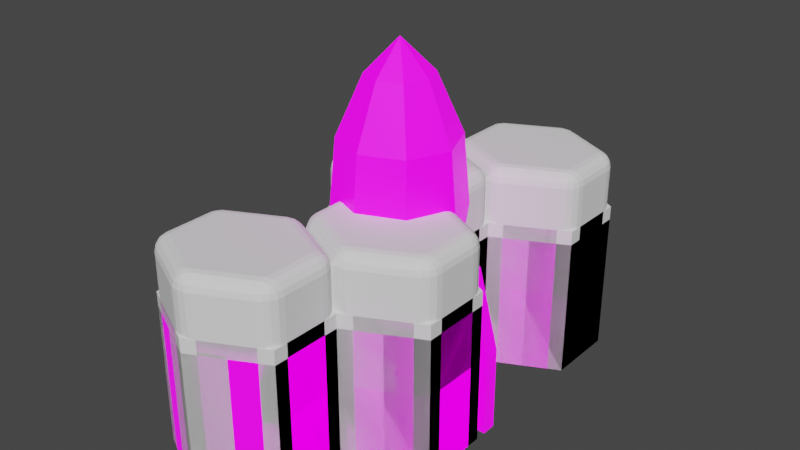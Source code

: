 # Source: CaptainBoost_Meshes.blend  (saved by Blender 3.6.11; exported with 4.5.12 LTS)
import bpy
from mathutils import Matrix  # noqa: F401  (used for matrix-valued properties, if any)

bpy.ops.wm.read_factory_settings(use_empty=True)
scene = bpy.context.scene
scene.name = 'Scene'

# ---- collections
col_rocket1 = bpy.data.collections.new('Rocket1'); scene.collection.children.link(col_rocket1)
col_cave1 = bpy.data.collections.new('Cave1'); scene.collection.children.link(col_cave1)

# ---- images (referenced by path relative to the original .blend; pixels are not part of the script)
import os
ASSET_DIR = os.environ.get("B2B_ASSET_DIR", "")  # directory of the original .blend (textures are referenced by path, not embedded)
HERE = os.path.dirname(os.path.abspath(__file__))  # packed textures are extracted next to this script under _unpacked/

def load_image(name, relpath, width, height, colorspace="sRGB"):
    """Load a texture the original file referenced (path relative to the .blend, or extracted next to this script)."""
    p = next((c for c in (os.path.join(HERE, relpath), os.path.join(ASSET_DIR, relpath)) if relpath and os.path.exists(c)), "")
    if p:
        img = bpy.data.images.load(p, check_existing=True)
        img.name = name
    else:  # same state as the original file: an image datablock whose file is absent (Cycles renders it pink)
        img = bpy.data.images.new(name, width, height)
        img.source = "FILE"
        img.filepath = "//" + (relpath or name)
    img.colorspace_settings.name = colorspace
    return img
img_bonzo_palette_32x32_emissive_png = load_image('bonzo_palette_32x32_emissive.png', 'bonzo_palette_32x32_emissive.png', 1024, 1024, 'sRGB')
img_bonzo_palette_32x32_standard_png = load_image('bonzo_palette_32x32_standard.png', 'bonzo_palette_32x32_standard.png', 1024, 1024, 'sRGB')

# ---- materials (node trees are filled in below, after node groups)
mat_texturedmaterial = bpy.data.materials.new('TexturedMaterial')
mat_texturedmaterial.alpha_threshold = 0.0
mat_texturedmaterial.roughness = 0.5
mat_texturedmaterial.line_color = (0.0, 0.0, 0.0, 1.0)

# ---- material node trees
mat_texturedmaterial.use_nodes = True; mat_texturedmaterial.node_tree.nodes.clear()
_N = mat_texturedmaterial.node_tree.nodes; _L = mat_texturedmaterial.node_tree.links
n0 = _N.new('ShaderNodeOutputMaterial'); n0.name = 'Material Output'; n0.location = (300, 300)
n1 = _N.new('ShaderNodeBsdfPrincipled'); n1.name = 'Principled BSDF'; n1.location = (10, 300)
n1.distribution = 'GGX'
n1.subsurface_method = 'RANDOM_WALK_SKIN'
n1.inputs[3].default_value = 1.45
n1.inputs[28].default_value = 1.0
n2 = _N.new('ShaderNodeTexImage'); n2.name = 'Image Texture'; n2.location = (-386, -24)
n2.image = img_bonzo_palette_32x32_emissive_png
n2.interpolation = 'Closest'
n3 = _N.new('ShaderNodeTexImage'); n3.name = 'Image Texture.001'; n3.location = (-386, 307)
n3.image = img_bonzo_palette_32x32_standard_png
n3.interpolation = 'Closest'
_L.new(n1.outputs[0], n0.inputs[0])
_L.new(n2.outputs[0], n1.inputs[27])
_L.new(n3.outputs[0], n1.inputs[0])
n0.is_active_output = True

# ---- world
world_world = bpy.data.worlds.new('World'); scene.world = world_world
world_world.use_nodes = True; world_world.node_tree.nodes.clear()
_N = world_world.node_tree.nodes; _L = world_world.node_tree.links
n0 = _N.new('ShaderNodeOutputWorld'); n0.name = 'World Output'; n0.location = (300, 300)
n1 = _N.new('ShaderNodeBackground'); n1.name = 'Background'; n1.location = (10, 300)
n1.inputs[0].default_value = (0.05088, 0.05088, 0.05088, 1.0)
_L.new(n1.outputs[0], n0.inputs[0])
n0.is_active_output = True
world_world.color = (0.05088, 0.05088, 0.05088)
world_world.use_sun_shadow = False
world_world.sun_shadow_jitter_overblur = 0.0

# ---- meshes
me_rocket1_body = bpy.data.meshes.new('Rocket1_Body')
me_rocket1_body.from_pydata([(-9.934e-10, 0.2149, -0.5), (0.0, 0.4444, 0.3889), (0.152, 0.152, -0.5), (0.3143, 0.3143, 0.3889), (0.2149, -1.105e-08, -0.5), (0.4444, -1.943e-08, 0.3889), (0.152, -0.152, -0.5), (0.3143, -0.3143, 0.3889), (-1.888e-08, -0.2149, -0.5), (-3.885e-08, -0.4444, 0.3889), (-0.152, -0.152, -0.5), (-0.3143, -0.3143, 0.3889), (-0.2149, 7.807e-09, -0.5), (-0.4444, 5.3e-09, 0.3889), (-0.152, 0.152, -0.5), (-0.3143, 0.3143, 0.3889), (-9.934e-10, 0.3111, -0.5), (0.22, 0.22, -0.5), (0.3111, -1.261e-08, -0.5), (0.22, -0.22, -0.5), (-2.819e-08, -0.3111, -0.5), (-0.22, -0.22, -0.5), (-0.3111, 4.703e-09, -0.5), (-0.22, 0.22, -0.5), (-1.921e-09, 0.1289, -0.2778), (0.09117, 0.09117, -0.2778), (0.1289, -5.308e-09, -0.2778), (0.09117, -0.09117, -0.2778), (-1.265e-08, -0.1289, -0.2778), (-0.09117, -0.09117, -0.2778), (-0.1289, 6.009e-09, -0.2778), (-0.09117, 0.09117, -0.2778), (-3.311e-10, 0.4, 0.8713), (0.2828, 0.2828, 0.8713), (0.4, -1.715e-08, 0.8713), (0.2828, -0.2828, 0.8713), (-3.53e-08, -0.4, 0.8713), (-0.2828, -0.2828, 0.8713), (-0.4, 5.101e-09, 0.8713), (-0.2828, 0.2828, 0.8713), (-1.656e-09, 0.0, 1.5), (-0.1571, 0.1571, 1.278), (-0.2222, 4.306e-09, 1.278), (-0.1571, -0.1571, 1.278), (-2.108e-08, -0.2222, 1.278), (0.1571, -0.1571, 1.278), (0.2222, -8.058e-09, 1.278), (0.1571, 0.1571, 1.278), (-1.656e-09, 0.2222, 1.278)], [], [(16, 1, 3, 17), (17, 3, 5, 18), (18, 5, 7, 19), (19, 7, 9, 20), (20, 9, 11, 21), (21, 11, 13, 22), (5, 3, 33, 34), (22, 13, 15, 23), (23, 15, 1, 16), (10, 12, 30, 29), (2, 0, 16, 17), (4, 2, 17, 18), (6, 4, 18, 19), (8, 6, 19, 20), (10, 8, 20, 21), (12, 10, 21, 22), (14, 12, 22, 23), (0, 14, 23, 16), (24, 25, 26, 27, 28, 29, 30, 31), (6, 8, 28, 27), (2, 4, 26, 25), (12, 14, 31, 30), (8, 10, 29, 28), (4, 6, 27, 26), (0, 2, 25, 24), (14, 0, 24, 31), (11, 9, 36, 37), (1, 15, 39, 32), (3, 1, 32, 33), (7, 5, 34, 35), (13, 11, 37, 38), (9, 7, 35, 36), (15, 13, 38, 39), (32, 39, 41, 48), (35, 34, 46, 45), (45, 46, 40), (36, 35, 45, 44), (43, 44, 40), (46, 47, 40), (47, 48, 40), (41, 42, 40), (37, 36, 44, 43), (39, 38, 42, 41), (38, 37, 43, 42), (33, 32, 48, 47), (42, 43, 40), (34, 33, 47, 46), (48, 41, 40), (44, 45, 40)])
_uv = me_rocket1_body.uv_layers.new(name='UVMap')
_uv.uv.foreach_set('vector', [0.7031, 0.8906, 0.7031, 0.8906, 0.7031, 0.8906, 0.7031, 0.8906, 0.7031, 0.8906, 0.7031, 0.8906, 0.7031, 0.8906, 0.7031, 0.8906, 0.7031, 0.8906, 0.7031, 0.8906, 0.7031, 0.8906, 0.7031, 0.8906, 0.7031, 0.8906, 0.7031, 0.8906, 0.7031, 0.8906, 0.7031, 0.8906, 0.7031, 0.8906, 0.7031, 0.8906, 0.7031, 0.8906, 0.7031, 0.8906, 0.7031, 0.8906, 0.7031, 0.8906, 0.7031, 0.8906, 0.7031, 0.8906, 0.7031, 0.8906, 0.7031, 0.8906, 0.7031, 0.8906, 0.7031, 0.8906, 0.7031, 0.8906, 0.7031, 0.8906, 0.7031, 0.8906, 0.7031, 0.8906, 0.7031, 0.8906, 0.7031, 0.8906, 0.7031, 0.8906, 0.7031, 0.8906, 0.7031, 0.8906, 0.7031, 0.8906, 0.7031, 0.8906, 0.7031, 0.8906, 0.7031, 0.8906, 0.7031, 0.8906, 0.7031, 0.8906, 0.7031, 0.8906, 0.7031, 0.8906, 0.7031, 0.8906, 0.7031, 0.8906, 0.7031, 0.8906, 0.7031, 0.8906, 0.7031, 0.8906, 0.7031, 0.8906, 0.7031, 0.8906, 0.7031, 0.8906, 0.7031, 0.8906, 0.7031, 0.8906, 0.7031, 0.8906, 0.7031, 0.8906, 0.7031, 0.8906, 0.7031, 0.8906, 0.7031, 0.8906, 0.7031, 0.8906, 0.7031, 0.8906, 0.7031, 0.8906, 0.7031, 0.8906, 0.7031, 0.8906, 0.7031, 0.8906, 0.7031, 0.8906, 0.7031, 0.8906, 0.7031, 0.8906, 0.7031, 0.8906, 0.7031, 0.8906, 0.7031, 0.8906, 0.7031, 0.8906, 0.7031, 0.8906, 0.7031, 0.8906, 0.7031, 0.8906, 0.7031, 0.8906, 0.7031, 0.8906, 0.7031, 0.8906, 0.7031, 0.8906, 0.7031, 0.8906, 0.7031, 0.8906, 0.7031, 0.8906, 0.7031, 0.8906, 0.7031, 0.8906, 0.7031, 0.8906, 0.7031, 0.8906, 0.7031, 0.8906, 0.7031, 0.8906, 0.7031, 0.8906, 0.7031, 0.8906, 0.7031, 0.8906, 0.7031, 0.8906, 0.7031, 0.8906, 0.7031, 0.8906, 0.7031, 0.8906, 0.7031, 0.8906, 0.7031, 0.8906, 0.7031, 0.8906, 0.7031, 0.8906, 0.7031, 0.8906, 0.7031, 0.8906, 0.7031, 0.8906, 0.7031, 0.8906, 0.7031, 0.8906, 0.7031, 0.8906, 0.7031, 0.8906, 0.7031, 0.8906, 0.7031, 0.8906, 0.7031, 0.8906, 0.7031, 0.8906, 0.7031, 0.8906, 0.7031, 0.8906, 0.7031, 0.8906, 0.7031, 0.8906, 0.7031, 0.8906, 0.7031, 0.8906, 0.7031, 0.8906, 0.7031, 0.8906, 0.7031, 0.8906, 0.7031, 0.8906, 0.7031, 0.8906, 0.7031, 0.8906, 0.7031, 0.8906, 0.7031, 0.8906, 0.7031, 0.8906, 0.7031, 0.8906, 0.7031, 0.8906, 0.7031, 0.8906, 0.7031, 0.8906, 0.7031, 0.8906, 0.7031, 0.8906, 0.7031, 0.8906, 0.7031, 0.8906, 0.7031, 0.8906, 0.7031, 0.8906, 0.7031, 0.8906, 0.7031, 0.8906, 0.7031, 0.8906, 0.7031, 0.8906, 0.7031, 0.8906, 0.7031, 0.8906, 0.7031, 0.8906, 0.7031, 0.8906, 0.7031, 0.8906, 0.7031, 0.8906, 0.7031, 0.8906, 0.7031, 0.8906, 0.7031, 0.8906, 0.7031, 0.8906, 0.7031, 0.8906, 0.7031, 0.8906, 0.7031, 0.8906, 0.7031, 0.8906, 0.7031, 0.8906, 0.7031, 0.8906, 0.7031, 0.8906, 0.7031, 0.8906, 0.7031, 0.8906, 0.7031, 0.8906, 0.7031, 0.8906, 0.7031, 0.8906, 0.7031, 0.8906, 0.7031, 0.8906, 0.7031, 0.8906, 0.7031, 0.8906, 0.7031, 0.8906, 0.7031, 0.8906, 0.7031, 0.8906, 0.7031, 0.8906, 0.7031, 0.8906, 0.7031, 0.8906, 0.7031, 0.8906, 0.7031, 0.8906, 0.7031, 0.8906, 0.7031, 0.8906, 0.7031, 0.8906, 0.7031, 0.8906, 0.7031, 0.8906, 0.7031, 0.8906, 0.7031, 0.8906, 0.7031, 0.8906, 0.7031, 0.8906, 0.7031, 0.8906, 0.7031, 0.8906, 0.7031, 0.8906, 0.7031, 0.8906, 0.7031, 0.8906, 0.7031, 0.8906, 0.7031, 0.8906, 0.7031, 0.8906, 0.7031, 0.8906])
me_rocket1_body.materials.append(mat_texturedmaterial)
me_rocket1_body.use_remesh_preserve_volume = False
me_rocket1_body.use_remesh_preserve_attributes = False
me_rocket1_body.use_mirror_vertex_groups = False
me_rocket1_body.update()
me_rocket1_fin = bpy.data.meshes.new('Rocket1_Fin')
me_rocket1_fin.from_pydata([(0.2667, -0.1, -0.3611), (0.3361, -0.1, 0.1312), (0.2667, 0.1, -0.3611), (0.3361, 0.1, 0.1312), (0.4667, -0.1, -0.3944), (0.5667, -0.1, 0.1056), (0.4667, 0.1, -0.3944), (0.5667, 0.1, 0.1056), (0.6, -0.05, -0.5), (0.75, -0.05, -0.4), (0.6, 0.05, -0.5), (0.75, 0.05, -0.4), (0.65, -0.05, -1.0), (0.75, -0.05, -1.0), (0.65, 0.05, -1.0), (0.75, 0.05, -1.0)], [], [(0, 1, 3, 2), (2, 3, 7, 6), (7, 5, 9, 11), (4, 5, 1, 0), (2, 6, 4, 0), (7, 3, 1, 5), (11, 9, 13, 15), (6, 7, 11, 10), (5, 4, 8, 9), (4, 6, 10, 8), (14, 15, 13, 12), (10, 11, 15, 14), (9, 8, 12, 13), (8, 10, 14, 12)])
_uv = me_rocket1_fin.uv_layers.new(name='UVMap')
_uv.uv.foreach_set('vector', [0.5156, 0.8281, 0.5156, 0.8281, 0.5156, 0.8281, 0.5156, 0.8281, 0.5156, 0.8281, 0.5156, 0.8281, 0.5156, 0.8281, 0.5156, 0.8281, 0.5156, 0.8281, 0.5156, 0.8281, 0.5156, 0.8281, 0.5156, 0.8281, 0.5156, 0.8281, 0.5156, 0.8281, 0.5156, 0.8281, 0.5156, 0.8281, 0.5156, 0.8281, 0.5156, 0.8281, 0.5156, 0.8281, 0.5156, 0.8281, 0.5156, 0.8281, 0.5156, 0.8281, 0.5156, 0.8281, 0.5156, 0.8281, 0.5156, 0.8281, 0.5156, 0.8281, 0.5156, 0.8281, 0.5156, 0.8281, 0.5156, 0.8281, 0.5156, 0.8281, 0.5156, 0.8281, 0.5156, 0.8281, 0.5156, 0.8281, 0.5156, 0.8281, 0.5156, 0.8281, 0.5156, 0.8281, 0.5156, 0.8281, 0.5156, 0.8281, 0.5156, 0.8281, 0.5156, 0.8281, 0.5156, 0.8281, 0.5156, 0.8281, 0.5156, 0.8281, 0.5156, 0.8281, 0.5156, 0.8281, 0.5156, 0.8281, 0.5156, 0.8281, 0.5156, 0.8281, 0.5156, 0.8281, 0.5156, 0.8281, 0.5156, 0.8281, 0.5156, 0.8281, 0.5156, 0.8281, 0.5156, 0.8281, 0.5156, 0.8281, 0.5156, 0.8281])
me_rocket1_fin.materials.append(mat_texturedmaterial)
me_rocket1_fin.use_remesh_preserve_volume = False
me_rocket1_fin.use_remesh_preserve_attributes = False
me_rocket1_fin.use_mirror_vertex_groups = False
me_rocket1_fin.update()
me_cylinder = bpy.data.meshes.new('Cylinder')
me_cylinder.from_pydata([(-0.25, -0.625, -0.5), (-0.25, -0.625, 0.5), (0.25, -0.875, -0.5), (0.25, -0.875, 0.5), (0.25, -1.375, -0.5), (0.25, -1.375, 0.5), (-0.25, -1.625, -0.5), (-0.25, -1.625, 0.5), (-0.75, -1.375, -0.5), (-0.75, -1.375, 0.5), (-0.75, -0.875, -0.5), (-0.75, -0.875, 0.5)], [], [(0, 1, 3, 2), (2, 3, 5, 4), (4, 5, 7, 6), (6, 7, 9, 8), (3, 1, 11, 9, 7, 5), (8, 9, 11, 10), (10, 11, 1, 0), (0, 2, 4, 6, 8, 10)])
_uv = me_cylinder.uv_layers.new(name='UVMap')
_uv.uv.foreach_set('vector', [1.0, 0.5, 1.0, 1.0, 0.8333, 1.0, 0.8333, 0.5, 0.8333, 0.5, 0.8333, 1.0, 0.6667, 1.0, 0.6667, 0.5, 0.6667, 0.5, 0.6667, 1.0, 0.5, 1.0, 0.5, 0.5, 0.5, 0.5, 0.5, 1.0, 0.3333, 1.0, 0.3333, 0.5, 0.4578, 0.37, 0.25, 0.49, 0.04215, 0.37, 0.04215, 0.13, 0.25, 0.01, 0.4578, 0.13, 0.3333, 0.5, 0.3333, 1.0, 0.1667, 1.0, 0.1667, 0.5, 0.1667, 0.5, 0.1667, 1.0, -8.941e-08, 1.0, -8.941e-08, 0.5, 0.75, 0.49, 0.9578, 0.37, 0.9578, 0.13, 0.75, 0.01, 0.5422, 0.13, 0.5422, 0.37])
me_cylinder.update()
me_cylinder_001 = bpy.data.meshes.new('Cylinder.001')
me_cylinder_001.from_pydata([(-0.25, -0.625, -1.0), (-0.25, -0.625, 0.0), (0.25, -0.875, -1.0), (0.25, -0.875, 0.0), (0.25, -1.375, -1.0), (0.25, -1.375, 0.0), (-0.25, -1.625, -1.0), (-0.25, -1.625, 0.0), (-0.75, -1.375, -1.0), (-0.75, -1.375, 0.0), (-0.75, -0.875, -1.0), (-0.75, -0.875, 0.0)], [], [(0, 1, 3, 2), (2, 3, 5, 4), (4, 5, 7, 6), (6, 7, 9, 8), (3, 1, 11, 9, 7, 5), (8, 9, 11, 10), (10, 11, 1, 0), (0, 2, 4, 6, 8, 10)])
_uv = me_cylinder_001.uv_layers.new(name='UVMap')
_uv.uv.foreach_set('vector', [1.0, 0.5, 1.0, 1.0, 0.8333, 1.0, 0.8333, 0.5, 0.8333, 0.5, 0.8333, 1.0, 0.6667, 1.0, 0.6667, 0.5, 0.6667, 0.5, 0.6667, 1.0, 0.5, 1.0, 0.5, 0.5, 0.5, 0.5, 0.5, 1.0, 0.3333, 1.0, 0.3333, 0.5, 0.4578, 0.37, 0.25, 0.49, 0.04215, 0.37, 0.04215, 0.13, 0.25, 0.01, 0.4578, 0.13, 0.3333, 0.5, 0.3333, 1.0, 0.1667, 1.0, 0.1667, 0.5, 0.1667, 0.5, 0.1667, 1.0, -8.941e-08, 1.0, -8.941e-08, 0.5, 0.75, 0.49, 0.9578, 0.37, 0.9578, 0.13, 0.75, 0.01, 0.5422, 0.13, 0.5422, 0.37])
me_cylinder_001.update()
me_cylinder_002 = bpy.data.meshes.new('Cylinder.002')
me_cylinder_002.from_pydata([(-0.25, -0.625, -1.0), (-0.25, -0.625, 0.1), (0.25, -0.875, -1.0), (0.25, -0.875, 0.1), (0.25, -1.375, -1.0), (0.25, -1.375, 0.1), (-0.25, -1.625, -1.0), (-0.25, -1.625, 0.1), (-0.75, -1.375, -1.0), (-0.75, -1.375, 0.1), (-0.75, -0.875, -1.0), (-0.75, -0.875, 0.1)], [], [(0, 1, 3, 2), (2, 3, 5, 4), (4, 5, 7, 6), (6, 7, 9, 8), (3, 1, 11, 9, 7, 5), (8, 9, 11, 10), (10, 11, 1, 0)])
_uv = me_cylinder_002.uv_layers.new(name='UVMap')
_uv.uv.foreach_set('vector', [1.0, 0.5, 1.0, 1.0, 0.8333, 1.0, 0.8333, 0.5, 0.8333, 0.5, 0.8333, 1.0, 0.6667, 1.0, 0.6667, 0.5, 0.6667, 0.5, 0.6667, 1.0, 0.5, 1.0, 0.5, 0.5, 0.5, 0.5, 0.5, 1.0, 0.3333, 1.0, 0.3333, 0.5, 0.4578, 0.37, 0.25, 0.49, 0.04215, 0.37, 0.04215, 0.13, 0.25, 0.01, 0.4578, 0.13, 0.3333, 0.5, 0.3333, 1.0, 0.1667, 1.0, 0.1667, 0.5, 0.1667, 0.5, 0.1667, 1.0, -8.941e-08, 1.0, -8.941e-08, 0.5])
me_cylinder_002.update()
me_cylinder_003 = bpy.data.meshes.new('Cylinder.003')
me_cylinder_003.from_pydata([(-0.25, -0.625, -1.0), (-0.25, -0.625, 0.0), (0.25, -0.875, -1.0), (0.25, -0.875, 0.0), (0.25, -1.375, -1.0), (0.25, -1.375, 0.0), (-0.25, -1.625, -1.0), (-0.25, -1.625, 0.0), (-0.75, -1.375, -1.0), (-0.75, -1.375, 0.0), (-0.75, -0.875, -1.0), (-0.75, -0.875, 0.0), (0.25, 0.125, -1.0), (0.25, 0.125, 0.0), (0.75, -0.125, -1.0), (0.75, -0.125, 0.0), (0.75, -0.625, -1.0), (0.75, -0.625, 0.0), (-0.25, -0.125, -1.0), (-0.25, -0.125, 0.0), (-0.25, 0.875, -1.0), (-0.25, 0.875, 0.0), (0.25, 0.625, -1.0), (0.25, 0.625, 0.0), (-0.75, 0.125, -1.0), (-0.75, 0.125, 0.0), (-0.75, 0.625, -1.0), (-0.75, 0.625, 0.0), (0.25, 1.625, -1.0), (0.25, 1.625, 0.0), (0.75, 1.375, -1.0), (0.75, 1.375, 0.0), (0.75, 0.875, -1.0), (0.75, 0.875, 0.0), (-0.25, 1.375, -1.0), (-0.25, 1.375, 0.0)], [], [(2, 3, 5, 4), (4, 5, 7, 6), (6, 7, 9, 8), (3, 1, 11, 9, 7, 5), (8, 9, 11, 10), (10, 11, 1, 0), (0, 2, 4, 6, 8, 10), (12, 13, 15, 14), (14, 15, 17, 16), (16, 17, 3, 2), (15, 13, 19, 1, 3, 17), (0, 1, 19, 18), (12, 14, 16, 2, 0, 18), (22, 23, 13, 12), (18, 19, 25, 24), (23, 21, 27, 25, 19, 13), (24, 25, 27, 26), (26, 27, 21, 20), (20, 22, 12, 18, 24, 26), (28, 29, 31, 30), (30, 31, 33, 32), (32, 33, 23, 22), (31, 29, 35, 21, 23, 33), (20, 21, 35, 34), (34, 35, 29, 28), (28, 30, 32, 22, 20, 34)])
_uv = me_cylinder_003.uv_layers.new(name='UVMap')
_uv.uv.foreach_set('vector', [0.8333, 0.5, 0.8333, 1.0, 0.6667, 1.0, 0.6667, 0.5, 0.6667, 0.5, 0.6667, 1.0, 0.5, 1.0, 0.5, 0.5, 0.5, 0.5, 0.5, 1.0, 0.3333, 1.0, 0.3333, 0.5, 0.4578, 0.37, 0.25, 0.49, 0.04215, 0.37, 0.04215, 0.13, 0.25, 0.01, 0.4578, 0.13, 0.3333, 0.5, 0.3333, 1.0, 0.1667, 1.0, 0.1667, 0.5, 0.1667, 0.5, 0.1667, 1.0, -8.941e-08, 1.0, -8.941e-08, 0.5, 0.75, 0.49, 0.9578, 0.37, 0.9578, 0.13, 0.75, 0.01, 0.5422, 0.13, 0.5422, 0.37, 1.0, 0.5, 1.0, 1.0, 0.8333, 1.0, 0.8333, 0.5, 0.8333, 0.5, 0.8333, 1.0, 0.6667, 1.0, 0.6667, 0.5, 0.6667, 0.5, 0.6667, 1.0, 0.5, 1.0, 0.5, 0.5, 0.4578, 0.37, 0.25, 0.49, 0.04215, 0.37, 0.04215, 0.13, 0.25, 0.01, 0.4578, 0.13, 0.3333, 0.5, 0.3333, 1.0, 0.1667, 1.0, 0.1667, 0.5, 0.75, 0.49, 0.9578, 0.37, 0.9578, 0.13, 0.75, 0.01, 0.5422, 0.13, 0.5422, 0.37, 0.8333, 0.5, 0.8333, 1.0, 0.6667, 1.0, 0.6667, 0.5, 0.5, 0.5, 0.5, 1.0, 0.3333, 1.0, 0.3333, 0.5, 0.4578, 0.37, 0.25, 0.49, 0.04215, 0.37, 0.04215, 0.13, 0.25, 0.01, 0.4578, 0.13, 0.3333, 0.5, 0.3333, 1.0, 0.1667, 1.0, 0.1667, 0.5, 0.1667, 0.5, 0.1667, 1.0, -8.941e-08, 1.0, -8.941e-08, 0.5, 0.75, 0.49, 0.9578, 0.37, 0.9578, 0.13, 0.75, 0.01, 0.5422, 0.13, 0.5422, 0.37, 1.0, 0.5, 1.0, 1.0, 0.8333, 1.0, 0.8333, 0.5, 0.8333, 0.5, 0.8333, 1.0, 0.6667, 1.0, 0.6667, 0.5, 0.6667, 0.5, 0.6667, 1.0, 0.5, 1.0, 0.5, 0.5, 0.4578, 0.37, 0.25, 0.49, 0.04215, 0.37, 0.04215, 0.13, 0.25, 0.01, 0.4578, 0.13, 0.3333, 0.5, 0.3333, 1.0, 0.1667, 1.0, 0.1667, 0.5, 0.1667, 0.5, 0.1667, 1.0, -8.941e-08, 1.0, -8.941e-08, 0.5, 0.75, 0.49, 0.9578, 0.37, 0.9578, 0.13, 0.75, 0.01, 0.5422, 0.13, 0.5422, 0.37])
me_cylinder_003.update()
me_cylinder_004 = bpy.data.meshes.new('Cylinder.004')
me_cylinder_004.from_pydata([(-0.25, -0.625, 0.0), (-0.25, -0.625, 0.1), (0.25, -0.875, 0.0), (0.25, -0.875, 0.1), (0.25, -1.375, 0.0), (0.25, -1.375, 0.1), (-0.25, -1.625, 0.0), (-0.25, -1.625, 0.1), (-0.75, -1.375, 0.0), (-0.75, -1.375, 0.1), (-0.75, -0.875, 0.0), (-0.75, -0.875, 0.1), (0.25, 0.125, 0.0), (0.25, 0.125, 0.1), (0.75, -0.125, 0.0), (0.75, -0.125, 0.1), (0.75, -0.625, 0.0), (0.75, -0.625, 0.1), (-0.25, -0.125, 0.0), (-0.25, -0.125, 0.1), (-0.25, 0.875, 0.0), (-0.25, 0.875, 0.1), (0.25, 0.625, 0.0), (0.25, 0.625, 0.1), (-0.75, 0.125, 0.0), (-0.75, 0.125, 0.1), (-0.75, 0.625, 0.0), (-0.75, 0.625, 0.1), (0.25, 1.625, 0.0), (0.25, 1.625, 0.1), (0.75, 1.375, 0.0), (0.75, 1.375, 0.1), (0.75, 0.875, 0.0), (0.75, 0.875, 0.1), (-0.25, 1.375, 0.0), (-0.25, 1.375, 0.1)], [], [(2, 3, 5, 4), (4, 5, 7, 6), (6, 7, 9, 8), (3, 1, 11, 9, 7, 5), (8, 9, 11, 10), (10, 11, 1, 0), (0, 2, 4, 6, 8, 10), (12, 13, 15, 14), (14, 15, 17, 16), (16, 17, 3, 2), (15, 13, 19, 1, 3, 17), (0, 1, 19, 18), (12, 14, 16, 2, 0, 18), (22, 23, 13, 12), (18, 19, 25, 24), (23, 21, 27, 25, 19, 13), (24, 25, 27, 26), (26, 27, 21, 20), (20, 22, 12, 18, 24, 26), (28, 29, 31, 30), (30, 31, 33, 32), (32, 33, 23, 22), (31, 29, 35, 21, 23, 33), (20, 21, 35, 34), (34, 35, 29, 28), (28, 30, 32, 22, 20, 34)])
_uv = me_cylinder_004.uv_layers.new(name='UVMap')
_uv.uv.foreach_set('vector', [0.8333, 0.5, 0.8333, 1.0, 0.6667, 1.0, 0.6667, 0.5, 0.6667, 0.5, 0.6667, 1.0, 0.5, 1.0, 0.5, 0.5, 0.5, 0.5, 0.5, 1.0, 0.3333, 1.0, 0.3333, 0.5, 0.4578, 0.37, 0.25, 0.49, 0.04215, 0.37, 0.04215, 0.13, 0.25, 0.01, 0.4578, 0.13, 0.3333, 0.5, 0.3333, 1.0, 0.1667, 1.0, 0.1667, 0.5, 0.1667, 0.5, 0.1667, 1.0, -8.941e-08, 1.0, -8.941e-08, 0.5, 0.75, 0.49, 0.9578, 0.37, 0.9578, 0.13, 0.75, 0.01, 0.5422, 0.13, 0.5422, 0.37, 1.0, 0.5, 1.0, 1.0, 0.8333, 1.0, 0.8333, 0.5, 0.8333, 0.5, 0.8333, 1.0, 0.6667, 1.0, 0.6667, 0.5, 0.6667, 0.5, 0.6667, 1.0, 0.5, 1.0, 0.5, 0.5, 0.4578, 0.37, 0.25, 0.49, 0.04215, 0.37, 0.04215, 0.13, 0.25, 0.01, 0.4578, 0.13, 0.3333, 0.5, 0.3333, 1.0, 0.1667, 1.0, 0.1667, 0.5, 0.75, 0.49, 0.9578, 0.37, 0.9578, 0.13, 0.75, 0.01, 0.5422, 0.13, 0.5422, 0.37, 0.8333, 0.5, 0.8333, 1.0, 0.6667, 1.0, 0.6667, 0.5, 0.5, 0.5, 0.5, 1.0, 0.3333, 1.0, 0.3333, 0.5, 0.4578, 0.37, 0.25, 0.49, 0.04215, 0.37, 0.04215, 0.13, 0.25, 0.01, 0.4578, 0.13, 0.3333, 0.5, 0.3333, 1.0, 0.1667, 1.0, 0.1667, 0.5, 0.1667, 0.5, 0.1667, 1.0, -8.941e-08, 1.0, -8.941e-08, 0.5, 0.75, 0.49, 0.9578, 0.37, 0.9578, 0.13, 0.75, 0.01, 0.5422, 0.13, 0.5422, 0.37, 1.0, 0.5, 1.0, 1.0, 0.8333, 1.0, 0.8333, 0.5, 0.8333, 0.5, 0.8333, 1.0, 0.6667, 1.0, 0.6667, 0.5, 0.6667, 0.5, 0.6667, 1.0, 0.5, 1.0, 0.5, 0.5, 0.4578, 0.37, 0.25, 0.49, 0.04215, 0.37, 0.04215, 0.13, 0.25, 0.01, 0.4578, 0.13, 0.3333, 0.5, 0.3333, 1.0, 0.1667, 1.0, 0.1667, 0.5, 0.1667, 0.5, 0.1667, 1.0, -8.941e-08, 1.0, -8.941e-08, 0.5, 0.75, 0.49, 0.9578, 0.37, 0.9578, 0.13, 0.75, 0.01, 0.5422, 0.13, 0.5422, 0.37])
me_cylinder_004.update()
me_cylinder_005 = bpy.data.meshes.new('Cylinder.005')
me_cylinder_005.from_pydata([(0.25, -1.275, -1.0), (0.1606, -1.42, -1.0), (0.2432, -1.317, -1.0), (0.2238, -1.359, -1.0), (0.1948, -1.395, -1.0), (0.1606, -1.42, -7.451e-09), (0.25, -1.275, -7.451e-09), (0.1964, -1.396, -7.451e-09), (0.226, -1.36, -7.451e-09), (0.2448, -1.318, -7.451e-09), (-0.1606, -1.58, -1.0), (-0.3394, -1.58, -1.0), (-0.2016, -1.594, -1.0), (-0.25, -1.599, -1.0), (-0.2984, -1.594, -1.0), (-0.3394, -1.58, -7.451e-09), (-0.1606, -1.58, -7.451e-09), (-0.2984, -1.597, -7.451e-09), (-0.25, -1.603, -7.451e-09), (-0.2016, -1.597, -7.451e-09), (-0.6606, -1.42, -1.0), (-0.75, -1.275, -1.0), (-0.6948, -1.395, -1.0), (-0.7238, -1.359, -1.0), (-0.7432, -1.317, -1.0), (-0.75, -1.275, -7.451e-09), (-0.6606, -1.42, 0.0), (-0.7448, -1.318, -5.741e-09), (-0.726, -1.36, -3.725e-09), (-0.6964, -1.396, -1.709e-09)], [], [(1, 5, 16, 10), (11, 15, 26, 20), (5, 1, 4, 7), (7, 4, 3, 8), (8, 3, 2, 9), (9, 2, 0, 6), (15, 11, 14, 17), (17, 14, 13, 18), (18, 13, 12, 19), (19, 12, 10, 16), (25, 21, 24, 27), (27, 24, 23, 28), (28, 23, 22, 29), (29, 22, 20, 26)])
_uv = me_cylinder_005.uv_layers.new(name='UVMap')
_uv.uv.foreach_set('vector', [0.4844, 0.7969, 0.4844, 0.7969, 0.4844, 0.7969, 0.4844, 0.7969, 0.4844, 0.7969, 0.4844, 0.7969, 0.4844, 0.7969, 0.4844, 0.7969, 0.4844, 0.7969, 0.4844, 0.7969, 0.4844, 0.7969, 0.4844, 0.7969, 0.4844, 0.7969, 0.4844, 0.7969, 0.4844, 0.7969, 0.4844, 0.7969, 0.4844, 0.7969, 0.4844, 0.7969, 0.4844, 0.7969, 0.4844, 0.7969, 0.4844, 0.7969, 0.4844, 0.7969, 0.4844, 0.7969, 0.4844, 0.7969, 0.4844, 0.7969, 0.4844, 0.7969, 0.4844, 0.7969, 0.4844, 0.7969, 0.4844, 0.7969, 0.4844, 0.7969, 0.4844, 0.7969, 0.4844, 0.7969, 0.4844, 0.7969, 0.4844, 0.7969, 0.4844, 0.7969, 0.4844, 0.7969, 0.4844, 0.7969, 0.4844, 0.7969, 0.4844, 0.7969, 0.4844, 0.7969, 0.4844, 0.7969, 0.4844, 0.7969, 0.4844, 0.7969, 0.4844, 0.7969, 0.4844, 0.7969, 0.4844, 0.7969, 0.4844, 0.7969, 0.4844, 0.7969, 0.4844, 0.7969, 0.4844, 0.7969, 0.4844, 0.7969, 0.4844, 0.7969, 0.4844, 0.7969, 0.4844, 0.7969, 0.4844, 0.7969, 0.4844, 0.7969])
me_cylinder_005.materials.append(mat_texturedmaterial)
me_cylinder_005.update()
me_cylinder_006 = bpy.data.meshes.new('Cylinder.006')
me_cylinder_006.from_pydata([(-0.25, -0.7368, 0.1), (-0.1606, -0.6697, -7.451e-09), (-0.3394, -0.6697, 0.0), (-0.2158, -0.7146, 0.09239), (-0.1868, -0.694, 0.07071), (-0.2842, -0.7146, 0.09239), (-0.25, -0.6911, 0.0832), (-0.2246, -0.6755, 0.06563), (-0.25, -0.6675, 0.05774), (-0.2016, -0.6526, -5.741e-09), (-0.25, -0.6466, -3.725e-09), (-0.1674, -0.6783, 0.03827), (-0.2107, -0.6616, 0.03923), (-0.25, -0.6564, 0.03724), (-0.3326, -0.6783, 0.03827), (-0.3132, -0.694, 0.07071), (-0.2984, -0.6526, -1.709e-09), (-0.2893, -0.6616, 0.03923), (-0.2754, -0.6755, 0.06563), (0.15, -0.9368, 0.1), (0.25, -0.975, -7.451e-09), (0.1606, -0.8303, -7.451e-09), (0.1867, -0.9524, 0.09239), (0.2185, -0.9652, 0.07071), (0.1524, -0.897, 0.09239), (0.1901, -0.912, 0.0832), (0.2159, -0.9244, 0.06563), (0.21, -0.8997, 0.05774), (0.2448, -0.9323, -7.451e-09), (0.226, -0.8898, -7.451e-09), (0.2408, -0.9731, 0.03827), (0.2341, -0.9288, 0.03923), (0.2189, -0.8942, 0.03724), (0.1581, -0.8394, 0.03827), (0.1553, -0.8628, 0.07071), (0.1964, -0.854, -7.451e-09), (0.1948, -0.8652, 0.03923), (0.1906, -0.8834, 0.06563), (0.15, -1.313, 0.1), (0.1606, -1.42, -7.451e-09), (0.25, -1.275, -7.451e-09), (0.1524, -1.353, 0.09239), (0.1553, -1.387, 0.07071), (0.1867, -1.298, 0.09239), (0.1901, -1.338, 0.0832), (0.1906, -1.367, 0.06563), (0.21, -1.35, 0.05774), (0.1964, -1.396, -7.451e-09), (0.226, -1.36, -7.451e-09), (0.1581, -1.411, 0.03827), (0.1948, -1.385, 0.03923), (0.2189, -1.356, 0.03724), (0.2408, -1.277, 0.03827), (0.2185, -1.285, 0.07071), (0.2448, -1.318, -7.451e-09), (0.2341, -1.321, 0.03923), (0.2159, -1.326, 0.06563), (-0.25, -1.513, 0.1), (-0.3394, -1.58, -7.451e-09), (-0.1606, -1.58, -7.451e-09), (-0.2842, -1.535, 0.09239), (-0.3132, -1.556, 0.07071), (-0.2158, -1.535, 0.09239), (-0.25, -1.559, 0.0832), (-0.2754, -1.575, 0.06563), (-0.25, -1.582, 0.05774), (-0.2984, -1.597, -7.451e-09), (-0.25, -1.603, -7.451e-09), (-0.3326, -1.572, 0.03827), (-0.2893, -1.588, 0.03923), (-0.25, -1.594, 0.03724), (-0.1674, -1.572, 0.03827), (-0.1868, -1.556, 0.07071), (-0.2016, -1.597, -7.451e-09), (-0.2107, -1.588, 0.03923), (-0.2246, -1.575, 0.06563), (-0.65, -1.313, 0.1), (-0.75, -1.275, -7.451e-09), (-0.6606, -1.42, 0.0), (-0.6867, -1.298, 0.09239), (-0.7185, -1.285, 0.07071), (-0.6524, -1.353, 0.09239), (-0.6901, -1.338, 0.0832), (-0.7159, -1.326, 0.06563), (-0.71, -1.35, 0.05774), (-0.7448, -1.318, -5.741e-09), (-0.726, -1.36, -3.725e-09), (-0.7408, -1.277, 0.03827), (-0.7341, -1.321, 0.03923), (-0.7189, -1.356, 0.03724), (-0.6581, -1.411, 0.03827), (-0.6553, -1.387, 0.07071), (-0.6964, -1.396, -1.709e-09), (-0.6948, -1.385, 0.03923), (-0.6906, -1.367, 0.06563), (-0.65, -0.9368, 0.1), (-0.6606, -0.8303, -7.451e-09), (-0.75, -0.975, -7.451e-09), (-0.6524, -0.897, 0.09239), (-0.6553, -0.8628, 0.07071), (-0.6867, -0.9524, 0.09239), (-0.6901, -0.912, 0.0832), (-0.6906, -0.8834, 0.06563), (-0.71, -0.8997, 0.05774), (-0.6964, -0.854, -7.451e-09), (-0.726, -0.8898, -7.451e-09), (-0.6581, -0.8394, 0.03827), (-0.6948, -0.8652, 0.03923), (-0.7189, -0.8942, 0.03724), (-0.7408, -0.9731, 0.03827), (-0.7185, -0.9652, 0.07071), (-0.7448, -0.9323, -7.451e-09), (-0.7341, -0.9288, 0.03923), (-0.7159, -0.9244, 0.06563), (0.25, 0.0132, 0.1), (0.3394, 0.08028, -7.451e-09), (0.1606, 0.08028, 0.0), (0.2842, 0.03544, 0.09239), (0.3132, 0.056, 0.07071), (0.2158, 0.03544, 0.09239), (0.25, 0.05893, 0.0832), (0.2754, 0.07454, 0.06563), (0.25, 0.08247, 0.05774), (0.2984, 0.09742, -5.741e-09), (0.25, 0.1034, -3.725e-09), (0.3326, 0.07174, 0.03827), (0.2893, 0.08843, 0.03923), (0.25, 0.09359, 0.03724), (0.1674, 0.07174, 0.03827), (0.1868, 0.056, 0.07071), (0.2016, 0.09742, -1.709e-09), (0.2107, 0.08843, 0.03923), (0.2246, 0.07454, 0.06563), (0.65, -0.1868, 0.1), (0.75, -0.225, -7.451e-09), (0.6606, -0.08028, -7.451e-09), (0.6867, -0.2024, 0.09239), (0.7185, -0.2152, 0.07071), (0.6524, -0.147, 0.09239), (0.6901, -0.162, 0.0832), (0.7159, -0.1744, 0.06563), (0.71, -0.1497, 0.05774), (0.7448, -0.1823, -7.451e-09), (0.726, -0.1398, -7.451e-09), (0.7408, -0.2231, 0.03827), (0.7341, -0.1788, 0.03923), (0.7189, -0.1442, 0.03724), (0.6581, -0.08939, 0.03827), (0.6553, -0.1128, 0.07071), (0.6964, -0.104, -7.451e-09), (0.6948, -0.1152, 0.03923), (0.6906, -0.1334, 0.06563), (0.65, -0.5632, 0.1), (0.6606, -0.6697, -7.451e-09), (0.75, -0.525, -7.451e-09), (0.6524, -0.603, 0.09239), (0.6553, -0.6372, 0.07071), (0.6867, -0.5476, 0.09239), (0.6901, -0.588, 0.0832), (0.6906, -0.6166, 0.06563), (0.71, -0.6003, 0.05774), (0.6964, -0.646, -7.451e-09), (0.726, -0.6102, -7.451e-09), (0.6581, -0.6606, 0.03827), (0.6948, -0.6348, 0.03923), (0.7189, -0.6058, 0.03724), (0.7408, -0.5269, 0.03827), (0.7185, -0.5348, 0.07071), (0.7448, -0.5677, -7.451e-09), (0.7341, -0.5712, 0.03923), (0.7159, -0.5756, 0.06563), (0.25, -0.7632, 0.1), (0.3394, -0.8303, -7.451e-09), (0.2158, -0.7854, 0.09239), (0.1868, -0.806, 0.07071), (0.2842, -0.7854, 0.09239), (0.25, -0.8089, 0.0832), (0.2246, -0.8245, 0.06563), (0.25, -0.8325, 0.05774), (0.25, -0.8534, -7.451e-09), (0.1674, -0.8217, 0.03827), (0.2107, -0.8384, 0.03923), (0.25, -0.8436, 0.03724), (0.3326, -0.8217, 0.03827), (0.3132, -0.806, 0.07071), (0.2984, -0.8474, -7.451e-09), (0.2893, -0.8384, 0.03923), (0.2754, -0.8245, 0.06563), (-0.15, -0.5632, 0.1), (-0.25, -0.525, -7.451e-09), (-0.1867, -0.5476, 0.09239), (-0.2185, -0.5348, 0.07071), (-0.1524, -0.603, 0.09239), (-0.1901, -0.588, 0.0832), (-0.2159, -0.5756, 0.06563), (-0.21, -0.6003, 0.05774), (-0.2448, -0.5677, -5.741e-09), (-0.226, -0.6102, -3.725e-09), (-0.2408, -0.5269, 0.03827), (-0.2341, -0.5712, 0.03923), (-0.2189, -0.6058, 0.03724), (-0.1581, -0.6606, 0.03827), (-0.1553, -0.6372, 0.07071), (-0.1948, -0.6348, 0.03923), (-0.1906, -0.6166, 0.06563), (-0.15, -0.1868, 0.1), (-0.1606, -0.08028, -7.451e-09), (-0.25, -0.225, -7.451e-09), (-0.1524, -0.147, 0.09239), (-0.1553, -0.1128, 0.07071), (-0.1867, -0.2024, 0.09239), (-0.1901, -0.162, 0.0832), (-0.1906, -0.1334, 0.06563), (-0.21, -0.1497, 0.05774), (-0.1964, -0.104, -7.451e-09), (-0.226, -0.1398, -7.451e-09), (-0.1581, -0.08939, 0.03827), (-0.1948, -0.1152, 0.03923), (-0.2189, -0.1442, 0.03724), (-0.2408, -0.2231, 0.03827), (-0.2185, -0.2152, 0.07071), (-0.2448, -0.1823, -7.451e-09), (-0.2341, -0.1788, 0.03923), (-0.2159, -0.1744, 0.06563), (-0.25, 0.7632, 0.1), (-0.1606, 0.8303, -7.451e-09), (-0.3394, 0.8303, 0.0), (-0.2158, 0.7854, 0.09239), (-0.1868, 0.806, 0.07071), (-0.2842, 0.7854, 0.09239), (-0.25, 0.8089, 0.0832), (-0.2246, 0.8245, 0.06563), (-0.25, 0.8325, 0.05774), (-0.2016, 0.8474, -5.741e-09), (-0.25, 0.8534, -3.725e-09), (-0.1674, 0.8217, 0.03827), (-0.2107, 0.8384, 0.03923), (-0.25, 0.8436, 0.03724), (-0.3326, 0.8217, 0.03827), (-0.3132, 0.806, 0.07071), (-0.2984, 0.8474, -1.709e-09), (-0.2893, 0.8384, 0.03923), (-0.2754, 0.8245, 0.06563), (0.15, 0.5632, 0.1), (0.25, 0.525, -7.451e-09), (0.1606, 0.6697, -7.451e-09), (0.1867, 0.5476, 0.09239), (0.2185, 0.5348, 0.07071), (0.1524, 0.603, 0.09239), (0.1901, 0.588, 0.0832), (0.2159, 0.5756, 0.06563), (0.21, 0.6003, 0.05774), (0.2448, 0.5677, -7.451e-09), (0.226, 0.6102, -7.451e-09), (0.2408, 0.5269, 0.03827), (0.2341, 0.5712, 0.03923), (0.2189, 0.6058, 0.03724), (0.1581, 0.6606, 0.03827), (0.1553, 0.6372, 0.07071), (0.1964, 0.646, -7.451e-09), (0.1948, 0.6348, 0.03923), (0.1906, 0.6166, 0.06563), (0.15, 0.1868, 0.1), (0.25, 0.225, -7.451e-09), (0.1524, 0.147, 0.09239), (0.1553, 0.1128, 0.07071), (0.1867, 0.2024, 0.09239), (0.1901, 0.162, 0.0832), (0.1906, 0.1334, 0.06563), (0.21, 0.1497, 0.05774), (0.226, 0.1398, -7.451e-09), (0.1581, 0.08939, 0.03827), (0.1948, 0.1152, 0.03923), (0.2189, 0.1442, 0.03724), (0.2408, 0.2231, 0.03827), (0.2185, 0.2152, 0.07071), (0.2448, 0.1823, -7.451e-09), (0.2341, 0.1788, 0.03923), (0.2159, 0.1744, 0.06563), (-0.25, -0.0132, 0.1), (-0.3394, -0.08028, -7.451e-09), (-0.2842, -0.03544, 0.09239), (-0.3132, -0.056, 0.07071), (-0.2158, -0.03544, 0.09239), (-0.25, -0.05893, 0.0832), (-0.2754, -0.07454, 0.06563), (-0.25, -0.08247, 0.05774), (-0.2984, -0.09742, -7.451e-09), (-0.25, -0.1034, -7.451e-09), (-0.3326, -0.07174, 0.03827), (-0.2893, -0.08843, 0.03923), (-0.25, -0.09359, 0.03724), (-0.1674, -0.07174, 0.03827), (-0.1868, -0.056, 0.07071), (-0.2107, -0.08843, 0.03923), (-0.2246, -0.07454, 0.06563), (-0.65, 0.1868, 0.1), (-0.75, 0.225, -7.451e-09), (-0.6606, 0.08028, 0.0), (-0.6867, 0.2024, 0.09239), (-0.7185, 0.2152, 0.07071), (-0.6524, 0.147, 0.09239), (-0.6901, 0.162, 0.0832), (-0.7159, 0.1744, 0.06563), (-0.71, 0.1497, 0.05774), (-0.7448, 0.1823, -5.741e-09), (-0.726, 0.1398, -3.725e-09), (-0.7408, 0.2231, 0.03827), (-0.7341, 0.1788, 0.03923), (-0.7189, 0.1442, 0.03724), (-0.6581, 0.08939, 0.03827), (-0.6553, 0.1128, 0.07071), (-0.6964, 0.104, -1.709e-09), (-0.6948, 0.1152, 0.03923), (-0.6906, 0.1334, 0.06563), (-0.65, 0.5632, 0.1), (-0.6606, 0.6697, -7.451e-09), (-0.75, 0.525, -7.451e-09), (-0.6524, 0.603, 0.09239), (-0.6553, 0.6372, 0.07071), (-0.6867, 0.5476, 0.09239), (-0.6901, 0.588, 0.0832), (-0.6906, 0.6166, 0.06563), (-0.71, 0.6003, 0.05774), (-0.6964, 0.646, -7.451e-09), (-0.726, 0.6102, -7.451e-09), (-0.6581, 0.6606, 0.03827), (-0.6948, 0.6348, 0.03923), (-0.7189, 0.6058, 0.03724), (-0.7408, 0.5269, 0.03827), (-0.7185, 0.5348, 0.07071), (-0.7448, 0.5677, -7.451e-09), (-0.7341, 0.5712, 0.03923), (-0.7159, 0.5756, 0.06563), (0.25, 1.513, 0.1), (0.3394, 1.58, -7.451e-09), (0.1606, 1.58, 0.0), (0.2842, 1.535, 0.09239), (0.3132, 1.556, 0.07071), (0.2158, 1.535, 0.09239), (0.25, 1.559, 0.0832), (0.2754, 1.575, 0.06563), (0.25, 1.582, 0.05774), (0.2984, 1.597, -5.741e-09), (0.25, 1.603, -3.725e-09), (0.3326, 1.572, 0.03827), (0.2893, 1.588, 0.03923), (0.25, 1.594, 0.03724), (0.1674, 1.572, 0.03827), (0.1868, 1.556, 0.07071), (0.2016, 1.597, -1.709e-09), (0.2107, 1.588, 0.03923), (0.2246, 1.575, 0.06563), (0.65, 1.313, 0.1), (0.75, 1.275, -7.451e-09), (0.6606, 1.42, -7.451e-09), (0.6867, 1.298, 0.09239), (0.7185, 1.285, 0.07071), (0.6524, 1.353, 0.09239), (0.6901, 1.338, 0.0832), (0.7159, 1.326, 0.06563), (0.71, 1.35, 0.05774), (0.7448, 1.318, -7.451e-09), (0.726, 1.36, -7.451e-09), (0.7408, 1.277, 0.03827), (0.7341, 1.321, 0.03923), (0.7189, 1.356, 0.03724), (0.6581, 1.411, 0.03827), (0.6553, 1.387, 0.07071), (0.6964, 1.396, -7.451e-09), (0.6948, 1.385, 0.03923), (0.6906, 1.367, 0.06563), (0.65, 0.9368, 0.1), (0.6606, 0.8303, -7.451e-09), (0.75, 0.975, -7.451e-09), (0.6524, 0.897, 0.09239), (0.6553, 0.8628, 0.07071), (0.6867, 0.9524, 0.09239), (0.6901, 0.912, 0.0832), (0.6906, 0.8834, 0.06563), (0.71, 0.8997, 0.05774), (0.6964, 0.854, -7.451e-09), (0.726, 0.8898, -7.451e-09), (0.6581, 0.8394, 0.03827), (0.6948, 0.8652, 0.03923), (0.7189, 0.8942, 0.03724), (0.7408, 0.9731, 0.03827), (0.7185, 0.9652, 0.07071), (0.7448, 0.9323, -7.451e-09), (0.7341, 0.9288, 0.03923), (0.7159, 0.9244, 0.06563), (0.25, 0.7368, 0.1), (0.3394, 0.6697, -7.451e-09), (0.2158, 0.7146, 0.09239), (0.1868, 0.694, 0.07071), (0.2842, 0.7146, 0.09239), (0.25, 0.6911, 0.0832), (0.2246, 0.6755, 0.06563), (0.25, 0.6675, 0.05774), (0.25, 0.6466, -7.451e-09), (0.1674, 0.6783, 0.03827), (0.2107, 0.6616, 0.03923), (0.25, 0.6564, 0.03724), (0.3326, 0.6783, 0.03827), (0.3132, 0.694, 0.07071), (0.2984, 0.6526, -7.451e-09), (0.2893, 0.6616, 0.03923), (0.2754, 0.6755, 0.06563), (-0.15, 0.9368, 0.1), (-0.25, 0.975, -7.451e-09), (-0.1867, 0.9524, 0.09239), (-0.2185, 0.9652, 0.07071), (-0.1524, 0.897, 0.09239), (-0.1901, 0.912, 0.0832), (-0.2159, 0.9244, 0.06563), (-0.21, 0.8997, 0.05774), (-0.2448, 0.9323, -5.741e-09), (-0.226, 0.8898, -3.725e-09), (-0.2408, 0.9731, 0.03827), (-0.2341, 0.9288, 0.03923), (-0.2189, 0.8942, 0.03724), (-0.1581, 0.8394, 0.03827), (-0.1553, 0.8628, 0.07071), (-0.1948, 0.8652, 0.03923), (-0.1906, 0.8834, 0.06563), (-0.15, 1.313, 0.1), (-0.1606, 1.42, -7.451e-09), (-0.25, 1.275, -7.451e-09), (-0.1524, 1.353, 0.09239), (-0.1553, 1.387, 0.07071), (-0.1867, 1.298, 0.09239), (-0.1901, 1.338, 0.0832), (-0.1906, 1.367, 0.06563), (-0.21, 1.35, 0.05774), (-0.1964, 1.396, -7.451e-09), (-0.226, 1.36, -7.451e-09), (-0.1581, 1.411, 0.03827), (-0.1948, 1.385, 0.03923), (-0.2189, 1.356, 0.03724), (-0.2408, 1.277, 0.03827), (-0.2185, 1.285, 0.07071), (-0.2448, 1.318, -7.451e-09), (-0.2341, 1.321, 0.03923), (-0.2159, 1.326, 0.06563)], [], [(19, 0, 95, 76, 57, 38), (0, 3, 6, 5), (3, 4, 7, 6), (5, 6, 18, 15), (6, 7, 8, 18), (1, 9, 12, 11), (9, 10, 13, 12), (11, 12, 7, 4), (12, 13, 8, 7), (2, 14, 17, 16), (14, 15, 18, 17), (16, 17, 13, 10), (17, 18, 8, 13), (19, 22, 25, 24), (22, 23, 26, 25), (24, 25, 37, 34), (25, 26, 27, 37), (20, 28, 31, 30), (28, 29, 32, 31), (30, 31, 26, 23), (31, 32, 27, 26), (21, 33, 36, 35), (33, 34, 37, 36), (35, 36, 32, 29), (36, 37, 27, 32), (38, 41, 44, 43), (41, 42, 45, 44), (43, 44, 56, 53), (44, 45, 46, 56), (39, 47, 50, 49), (47, 48, 51, 50), (49, 50, 45, 42), (50, 51, 46, 45), (40, 52, 55, 54), (52, 53, 56, 55), (54, 55, 51, 48), (55, 56, 46, 51), (57, 60, 63, 62), (60, 61, 64, 63), (62, 63, 75, 72), (63, 64, 65, 75), (58, 66, 69, 68), (66, 67, 70, 69), (68, 69, 64, 61), (69, 70, 65, 64), (59, 71, 74, 73), (71, 72, 75, 74), (73, 74, 70, 67), (74, 75, 65, 70), (76, 79, 82, 81), (79, 80, 83, 82), (81, 82, 94, 91), (82, 83, 84, 94), (77, 85, 88, 87), (85, 86, 89, 88), (87, 88, 83, 80), (88, 89, 84, 83), (78, 90, 93, 92), (90, 91, 94, 93), (92, 93, 89, 86), (93, 94, 84, 89), (95, 98, 101, 100), (98, 99, 102, 101), (100, 101, 113, 110), (101, 102, 103, 113), (96, 104, 107, 106), (104, 105, 108, 107), (106, 107, 102, 99), (107, 108, 103, 102), (97, 109, 112, 111), (109, 110, 113, 112), (111, 112, 108, 105), (112, 113, 103, 108), (21, 1, 11, 33), (33, 11, 4, 34), (34, 4, 3, 24), (24, 3, 0, 19), (40, 20, 30, 52), (52, 30, 23, 53), (53, 23, 22, 43), (43, 22, 19, 38), (59, 39, 49, 71), (71, 49, 42, 72), (72, 42, 41, 62), (62, 41, 38, 57), (78, 58, 68, 90), (90, 68, 61, 91), (91, 61, 60, 81), (81, 60, 57, 76), (97, 77, 87, 109), (109, 87, 80, 110), (110, 80, 79, 100), (100, 79, 76, 95), (2, 96, 106, 14), (14, 106, 99, 15), (15, 99, 98, 5), (5, 98, 95, 0), (133, 114, 205, 188, 171, 152), (114, 117, 120, 119), (117, 118, 121, 120), (119, 120, 132, 129), (120, 121, 122, 132), (115, 123, 126, 125), (123, 124, 127, 126), (125, 126, 121, 118), (126, 127, 122, 121), (116, 128, 131, 130), (128, 129, 132, 131), (130, 131, 127, 124), (131, 132, 122, 127), (133, 136, 139, 138), (136, 137, 140, 139), (138, 139, 151, 148), (139, 140, 141, 151), (134, 142, 145, 144), (142, 143, 146, 145), (144, 145, 140, 137), (145, 146, 141, 140), (135, 147, 150, 149), (147, 148, 151, 150), (149, 150, 146, 143), (150, 151, 141, 146), (152, 155, 158, 157), (155, 156, 159, 158), (157, 158, 170, 167), (158, 159, 160, 170), (153, 161, 164, 163), (161, 162, 165, 164), (163, 164, 159, 156), (164, 165, 160, 159), (154, 166, 169, 168), (166, 167, 170, 169), (168, 169, 165, 162), (169, 170, 160, 165), (171, 173, 176, 175), (173, 174, 177, 176), (175, 176, 187, 184), (176, 177, 178, 187), (21, 35, 181, 180), (35, 179, 182, 181), (180, 181, 177, 174), (181, 182, 178, 177), (172, 183, 186, 185), (183, 184, 187, 186), (185, 186, 182, 179), (186, 187, 178, 182), (188, 190, 193, 192), (190, 191, 194, 193), (192, 193, 204, 202), (193, 194, 195, 204), (189, 196, 199, 198), (196, 197, 200, 199), (198, 199, 194, 191), (199, 200, 195, 194), (1, 201, 203, 9), (201, 202, 204, 203), (9, 203, 200, 197), (203, 204, 195, 200), (205, 208, 211, 210), (208, 209, 212, 211), (210, 211, 223, 220), (211, 212, 213, 223), (206, 214, 217, 216), (214, 215, 218, 217), (216, 217, 212, 209), (217, 218, 213, 212), (207, 219, 222, 221), (219, 220, 223, 222), (221, 222, 218, 215), (222, 223, 213, 218), (135, 115, 125, 147), (147, 125, 118, 148), (148, 118, 117, 138), (138, 117, 114, 133), (154, 134, 144, 166), (166, 144, 137, 167), (167, 137, 136, 157), (157, 136, 133, 152), (172, 153, 163, 183), (183, 163, 156, 184), (184, 156, 155, 175), (175, 155, 152, 171), (1, 21, 180, 201), (201, 180, 174, 202), (202, 174, 173, 192), (192, 173, 171, 188), (207, 189, 198, 219), (219, 198, 191, 220), (220, 191, 190, 210), (210, 190, 188, 205), (116, 206, 216, 128), (128, 216, 209, 129), (129, 209, 208, 119), (119, 208, 205, 114), (243, 224, 315, 296, 279, 262), (224, 227, 230, 229), (227, 228, 231, 230), (229, 230, 242, 239), (230, 231, 232, 242), (225, 233, 236, 235), (233, 234, 237, 236), (235, 236, 231, 228), (236, 237, 232, 231), (226, 238, 241, 240), (238, 239, 242, 241), (240, 241, 237, 234), (241, 242, 232, 237), (243, 246, 249, 248), (246, 247, 250, 249), (248, 249, 261, 258), (249, 250, 251, 261), (244, 252, 255, 254), (252, 253, 256, 255), (254, 255, 250, 247), (255, 256, 251, 250), (245, 257, 260, 259), (257, 258, 261, 260), (259, 260, 256, 253), (260, 261, 251, 256), (262, 264, 267, 266), (264, 265, 268, 267), (266, 267, 278, 275), (267, 268, 269, 278), (116, 130, 272, 271), (130, 270, 273, 272), (271, 272, 268, 265), (272, 273, 269, 268), (263, 274, 277, 276), (274, 275, 278, 277), (276, 277, 273, 270), (277, 278, 269, 273), (279, 281, 284, 283), (281, 282, 285, 284), (283, 284, 295, 293), (284, 285, 286, 295), (280, 287, 290, 289), (287, 288, 291, 290), (289, 290, 285, 282), (290, 291, 286, 285), (206, 292, 294, 214), (292, 293, 295, 294), (214, 294, 291, 288), (294, 295, 286, 291), (296, 299, 302, 301), (299, 300, 303, 302), (301, 302, 314, 311), (302, 303, 304, 314), (297, 305, 308, 307), (305, 306, 309, 308), (307, 308, 303, 300), (308, 309, 304, 303), (298, 310, 313, 312), (310, 311, 314, 313), (312, 313, 309, 306), (313, 314, 304, 309), (315, 318, 321, 320), (318, 319, 322, 321), (320, 321, 333, 330), (321, 322, 323, 333), (316, 324, 327, 326), (324, 325, 328, 327), (326, 327, 322, 319), (327, 328, 323, 322), (317, 329, 332, 331), (329, 330, 333, 332), (331, 332, 328, 325), (332, 333, 323, 328), (245, 225, 235, 257), (257, 235, 228, 258), (258, 228, 227, 248), (248, 227, 224, 243), (263, 244, 254, 274), (274, 254, 247, 275), (275, 247, 246, 266), (266, 246, 243, 262), (206, 116, 271, 292), (292, 271, 265, 293), (293, 265, 264, 283), (283, 264, 262, 279), (298, 280, 289, 310), (310, 289, 282, 311), (311, 282, 281, 301), (301, 281, 279, 296), (317, 297, 307, 329), (329, 307, 300, 330), (330, 300, 299, 320), (320, 299, 296, 315), (226, 316, 326, 238), (238, 326, 319, 239), (239, 319, 318, 229), (229, 318, 315, 224), (353, 334, 425, 408, 391, 372), (334, 337, 340, 339), (337, 338, 341, 340), (339, 340, 352, 349), (340, 341, 342, 352), (335, 343, 346, 345), (343, 344, 347, 346), (345, 346, 341, 338), (346, 347, 342, 341), (336, 348, 351, 350), (348, 349, 352, 351), (350, 351, 347, 344), (351, 352, 342, 347), (353, 356, 359, 358), (356, 357, 360, 359), (358, 359, 371, 368), (359, 360, 361, 371), (354, 362, 365, 364), (362, 363, 366, 365), (364, 365, 360, 357), (365, 366, 361, 360), (355, 367, 370, 369), (367, 368, 371, 370), (369, 370, 366, 363), (370, 371, 361, 366), (372, 375, 378, 377), (375, 376, 379, 378), (377, 378, 390, 387), (378, 379, 380, 390), (373, 381, 384, 383), (381, 382, 385, 384), (383, 384, 379, 376), (384, 385, 380, 379), (374, 386, 389, 388), (386, 387, 390, 389), (388, 389, 385, 382), (389, 390, 380, 385), (391, 393, 396, 395), (393, 394, 397, 396), (395, 396, 407, 404), (396, 397, 398, 407), (245, 259, 401, 400), (259, 399, 402, 401), (400, 401, 397, 394), (401, 402, 398, 397), (392, 403, 406, 405), (403, 404, 407, 406), (405, 406, 402, 399), (406, 407, 398, 402), (408, 410, 413, 412), (410, 411, 414, 413), (412, 413, 424, 422), (413, 414, 415, 424), (409, 416, 419, 418), (416, 417, 420, 419), (418, 419, 414, 411), (419, 420, 415, 414), (225, 421, 423, 233), (421, 422, 424, 423), (233, 423, 420, 417), (423, 424, 415, 420), (425, 428, 431, 430), (428, 429, 432, 431), (430, 431, 443, 440), (431, 432, 433, 443), (426, 434, 437, 436), (434, 435, 438, 437), (436, 437, 432, 429), (437, 438, 433, 432), (427, 439, 442, 441), (439, 440, 443, 442), (441, 442, 438, 435), (442, 443, 433, 438), (355, 335, 345, 367), (367, 345, 338, 368), (368, 338, 337, 358), (358, 337, 334, 353), (374, 354, 364, 386), (386, 364, 357, 387), (387, 357, 356, 377), (377, 356, 353, 372), (392, 373, 383, 403), (403, 383, 376, 404), (404, 376, 375, 395), (395, 375, 372, 391), (225, 245, 400, 421), (421, 400, 394, 422), (422, 394, 393, 412), (412, 393, 391, 408), (427, 409, 418, 439), (439, 418, 411, 440), (440, 411, 410, 430), (430, 410, 408, 425), (336, 426, 436, 348), (348, 436, 429, 349), (349, 429, 428, 339), (339, 428, 425, 334)])
_uv = me_cylinder_006.uv_layers.new(name='UVMap')
_uv.uv.foreach_set('vector', [0.4844, 0.7969, 0.4844, 0.7969, 0.4844, 0.7969, 0.4844, 0.7969, 0.4844, 0.7969, 0.4844, 0.7969, 0.4844, 0.7969, 0.4844, 0.7969, 0.4844, 0.7969, 0.4844, 0.7969, 0.4844, 0.7969, 0.4844, 0.7969, 0.4844, 0.7969, 0.4844, 0.7969, 0.4844, 0.7969, 0.4844, 0.7969, 0.4844, 0.7969, 0.4844, 0.7969, 0.4844, 0.7969, 0.4844, 0.7969, 0.4844, 0.7969, 0.4844, 0.7969, 0.4844, 0.7969, 0.4844, 0.7969, 0.4844, 0.7969, 0.4844, 0.7969, 0.4844, 0.7969, 0.4844, 0.7969, 0.4844, 0.7969, 0.4844, 0.7969, 0.4844, 0.7969, 0.4844, 0.7969, 0.4844, 0.7969, 0.4844, 0.7969, 0.4844, 0.7969, 0.4844, 0.7969, 0.4844, 0.7969, 0.4844, 0.7969, 0.4844, 0.7969, 0.4844, 0.7969, 0.4844, 0.7969, 0.4844, 0.7969, 0.4844, 0.7969, 0.4844, 0.7969, 0.4844, 0.7969, 0.4844, 0.7969, 0.4844, 0.7969, 0.4844, 0.7969, 0.4844, 0.7969, 0.4844, 0.7969, 0.4844, 0.7969, 0.4844, 0.7969, 0.4844, 0.7969, 0.4844, 0.7969, 0.4844, 0.7969, 0.4844, 0.7969, 0.4844, 0.7969, 0.4844, 0.7969, 0.4844, 0.7969, 0.4844, 0.7969, 0.4844, 0.7969, 0.4844, 0.7969, 0.4844, 0.7969, 0.4844, 0.7969, 0.4844, 0.7969, 0.4844, 0.7969, 0.4844, 0.7969, 0.4844, 0.7969, 0.4844, 0.7969, 0.4844, 0.7969, 0.4844, 0.7969, 0.4844, 0.7969, 0.4844, 0.7969, 0.4844, 0.7969, 0.4844, 0.7969, 0.4844, 0.7969, 0.4844, 0.7969, 0.4844, 0.7969, 0.4844, 0.7969, 0.4844, 0.7969, 0.4844, 0.7969, 0.4844, 0.7969, 0.4844, 0.7969, 0.4844, 0.7969, 0.4844, 0.7969, 0.4844, 0.7969, 0.4844, 0.7969, 0.4844, 0.7969, 0.4844, 0.7969, 0.4844, 0.7969, 0.4844, 0.7969, 0.4844, 0.7969, 0.4844, 0.7969, 0.4844, 0.7969, 0.4844, 0.7969, 0.4844, 0.7969, 0.4844, 0.7969, 0.4844, 0.7969, 0.4844, 0.7969, 0.4844, 0.7969, 0.4844, 0.7969, 0.4844, 0.7969, 0.4844, 0.7969, 0.4844, 0.7969, 0.4844, 0.7969, 0.4844, 0.7969, 0.4844, 0.7969, 0.4844, 0.7969, 0.4844, 0.7969, 0.4844, 0.7969, 0.4844, 0.7969, 0.4844, 0.7969, 0.4844, 0.7969, 0.4844, 0.7969, 0.4844, 0.7969, 0.4844, 0.7969, 0.4844, 0.7969, 0.4844, 0.7969, 0.4844, 0.7969, 0.4844, 0.7969, 0.4844, 0.7969, 0.4844, 0.7969, 0.4844, 0.7969, 0.4844, 0.7969, 0.4844, 0.7969, 0.4844, 0.7969, 0.4844, 0.7969, 0.4844, 0.7969, 0.4844, 0.7969, 0.4844, 0.7969, 0.4844, 0.7969, 0.4844, 0.7969, 0.4844, 0.7969, 0.4844, 0.7969, 0.4844, 0.7969, 0.4844, 0.7969, 0.4844, 0.7969, 0.4844, 0.7969, 0.4844, 0.7969, 0.4844, 0.7969, 0.4844, 0.7969, 0.4844, 0.7969, 0.4844, 0.7969, 0.4844, 0.7969, 0.4844, 0.7969, 0.4844, 0.7969, 0.4844, 0.7969, 0.4844, 0.7969, 0.4844, 0.7969, 0.4844, 0.7969, 0.4844, 0.7969, 0.4844, 0.7969, 0.4844, 0.7969, 0.4844, 0.7969, 0.4844, 0.7969, 0.4844, 0.7969, 0.4844, 0.7969, 0.4844, 0.7969, 0.4844, 0.7969, 0.4844, 0.7969, 0.4844, 0.7969, 0.4844, 0.7969, 0.4844, 0.7969, 0.4844, 0.7969, 0.4844, 0.7969, 0.4844, 0.7969, 0.4844, 0.7969, 0.4844, 0.7969, 0.4844, 0.7969, 0.4844, 0.7969, 0.4844, 0.7969, 0.4844, 0.7969, 0.4844, 0.7969, 0.4844, 0.7969, 0.4844, 0.7969, 0.4844, 0.7969, 0.4844, 0.7969, 0.4844, 0.7969, 0.4844, 0.7969, 0.4844, 0.7969, 0.4844, 0.7969, 0.4844, 0.7969, 0.4844, 0.7969, 0.4844, 0.7969, 0.4844, 0.7969, 0.4844, 0.7969, 0.4844, 0.7969, 0.4844, 0.7969, 0.4844, 0.7969, 0.4844, 0.7969, 0.4844, 0.7969, 0.4844, 0.7969, 0.4844, 0.7969, 0.4844, 0.7969, 0.4844, 0.7969, 0.4844, 0.7969, 0.4844, 0.7969, 0.4844, 0.7969, 0.4844, 0.7969, 0.4844, 0.7969, 0.4844, 0.7969, 0.4844, 0.7969, 0.4844, 0.7969, 0.4844, 0.7969, 0.4844, 0.7969, 0.4844, 0.7969, 0.4844, 0.7969, 0.4844, 0.7969, 0.4844, 0.7969, 0.4844, 0.7969, 0.4844, 0.7969, 0.4844, 0.7969, 0.4844, 0.7969, 0.4844, 0.7969, 0.4844, 0.7969, 0.4844, 0.7969, 0.4844, 0.7969, 0.4844, 0.7969, 0.4844, 0.7969, 0.4844, 0.7969, 0.4844, 0.7969, 0.4844, 0.7969, 0.4844, 0.7969, 0.4844, 0.7969, 0.4844, 0.7969, 0.4844, 0.7969, 0.4844, 0.7969, 0.4844, 0.7969, 0.4844, 0.7969, 0.4844, 0.7969, 0.4844, 0.7969, 0.4844, 0.7969, 0.4844, 0.7969, 0.4844, 0.7969, 0.4844, 0.7969, 0.4844, 0.7969, 0.4844, 0.7969, 0.4844, 0.7969, 0.4844, 0.7969, 0.4844, 0.7969, 0.4844, 0.7969, 0.4844, 0.7969, 0.4844, 0.7969, 0.4844, 0.7969, 0.4844, 0.7969, 0.4844, 0.7969, 0.4844, 0.7969, 0.4844, 0.7969, 0.4844, 0.7969, 0.4844, 0.7969, 0.4844, 0.7969, 0.4844, 0.7969, 0.4844, 0.7969, 0.4844, 0.7969, 0.4844, 0.7969, 0.4844, 0.7969, 0.4844, 0.7969, 0.4844, 0.7969, 0.4844, 0.7969, 0.4844, 0.7969, 0.4844, 0.7969, 0.4844, 0.7969, 0.4844, 0.7969, 0.4844, 0.7969, 0.4844, 0.7969, 0.4844, 0.7969, 0.4844, 0.7969, 0.4844, 0.7969, 0.4844, 0.7969, 0.4844, 0.7969, 0.4844, 0.7969, 0.4844, 0.7969, 0.4844, 0.7969, 0.4844, 0.7969, 0.4844, 0.7969, 0.4844, 0.7969, 0.4844, 0.7969, 0.4844, 0.7969, 0.4844, 0.7969, 0.4844, 0.7969, 0.4844, 0.7969, 0.4844, 0.7969, 0.4844, 0.7969, 0.4844, 0.7969, 0.4844, 0.7969, 0.4844, 0.7969, 0.4844, 0.7969, 0.4844, 0.7969, 0.4844, 0.7969, 0.4844, 0.7969, 0.4844, 0.7969, 0.4844, 0.7969, 0.4844, 0.7969, 0.4844, 0.7969, 0.4844, 0.7969, 0.4844, 0.7969, 0.4844, 0.7969, 0.4844, 0.7969, 0.4844, 0.7969, 0.4844, 0.7969, 0.4844, 0.7969, 0.4844, 0.7969, 0.4844, 0.7969, 0.4844, 0.7969, 0.4844, 0.7969, 0.4844, 0.7969, 0.4844, 0.7969, 0.4844, 0.7969, 0.4844, 0.7969, 0.4844, 0.7969, 0.4844, 0.7969, 0.4844, 0.7969, 0.4844, 0.7969, 0.4844, 0.7969, 0.4844, 0.7969, 0.4844, 0.7969, 0.4844, 0.7969, 0.4844, 0.7969, 0.4844, 0.7969, 0.4844, 0.7969, 0.4844, 0.7969, 0.4844, 0.7969, 0.4844, 0.7969, 0.4844, 0.7969, 0.4844, 0.7969, 0.4844, 0.7969, 0.4844, 0.7969, 0.4844, 0.7969, 0.4844, 0.7969, 0.4844, 0.7969, 0.4844, 0.7969, 0.4844, 0.7969, 0.4844, 0.7969, 0.4844, 0.7969, 0.4844, 0.7969, 0.4844, 0.7969, 0.4844, 0.7969, 0.4844, 0.7969, 0.4844, 0.7969, 0.4844, 0.7969, 0.4844, 0.7969, 0.4844, 0.7969, 0.4844, 0.7969, 0.4844, 0.7969, 0.4844, 0.7969, 0.4844, 0.7969, 0.4844, 0.7969, 0.4844, 0.7969, 0.4844, 0.7969, 0.4844, 0.7969, 0.4844, 0.7969, 0.4844, 0.7969, 0.4844, 0.7969, 0.4844, 0.7969, 0.4844, 0.7969, 0.4844, 0.7969, 0.4844, 0.7969, 0.4844, 0.7969, 0.4844, 0.7969, 0.4844, 0.7969, 0.4844, 0.7969, 0.4844, 0.7969, 0.4844, 0.7969, 0.4844, 0.7969, 0.4844, 0.7969, 0.4844, 0.7969, 0.4844, 0.7969, 0.4844, 0.7969, 0.4844, 0.7969, 0.4844, 0.7969, 0.4844, 0.7969, 0.4844, 0.7969, 0.4844, 0.7969, 0.4844, 0.7969, 0.4844, 0.7969, 0.4844, 0.7969, 0.4844, 0.7969, 0.4844, 0.7969, 0.4844, 0.7969, 0.4844, 0.7969, 0.4844, 0.7969, 0.4844, 0.7969, 0.4844, 0.7969, 0.4844, 0.7969, 0.4844, 0.7969, 0.4844, 0.7969, 0.4844, 0.7969, 0.4844, 0.7969, 0.4844, 0.7969, 0.4844, 0.7969, 0.4844, 0.7969, 0.4844, 0.7969, 0.4844, 0.7969, 0.4844, 0.7969, 0.4844, 0.7969, 0.4844, 0.7969, 0.4844, 0.7969, 0.4844, 0.7969, 0.4844, 0.7969, 0.4844, 0.7969, 0.4844, 0.7969, 0.4844, 0.7969, 0.4844, 0.7969, 0.4844, 0.7969, 0.4844, 0.7969, 0.4844, 0.7969, 0.4844, 0.7969, 0.4844, 0.7969, 0.4844, 0.7969, 0.4844, 0.7969, 0.4844, 0.7969, 0.4844, 0.7969, 0.4844, 0.7969, 0.4844, 0.7969, 0.4844, 0.7969, 0.4844, 0.7969, 0.4844, 0.7969, 0.4844, 0.7969, 0.4844, 0.7969, 0.4844, 0.7969, 0.4844, 0.7969, 0.4844, 0.7969, 0.4844, 0.7969, 0.4844, 0.7969, 0.4844, 0.7969, 0.4844, 0.7969, 0.4844, 0.7969, 0.4844, 0.7969, 0.4844, 0.7969, 0.4844, 0.7969, 0.4844, 0.7969, 0.4844, 0.7969, 0.4844, 0.7969, 0.4844, 0.7969, 0.4844, 0.7969, 0.4844, 0.7969, 0.4844, 0.7969, 0.4844, 0.7969, 0.4844, 0.7969, 0.4844, 0.7969, 0.4844, 0.7969, 0.4844, 0.7969, 0.4844, 0.7969, 0.4844, 0.7969, 0.4844, 0.7969, 0.4844, 0.7969, 0.4844, 0.7969, 0.4844, 0.7969, 0.4844, 0.7969, 0.4844, 0.7969, 0.4844, 0.7969, 0.4844, 0.7969, 0.4844, 0.7969, 0.4844, 0.7969, 0.4844, 0.7969, 0.4844, 0.7969, 0.4844, 0.7969, 0.4844, 0.7969, 0.4844, 0.7969, 0.4844, 0.7969, 0.4844, 0.7969, 0.4844, 0.7969, 0.4844, 0.7969, 0.4844, 0.7969, 0.4844, 0.7969, 0.4844, 0.7969, 0.4844, 0.7969, 0.4844, 0.7969, 0.4844, 0.7969, 0.4844, 0.7969, 0.4844, 0.7969, 0.4844, 0.7969, 0.4844, 0.7969, 0.4844, 0.7969, 0.4844, 0.7969, 0.4844, 0.7969, 0.4844, 0.7969, 0.4844, 0.7969, 0.4844, 0.7969, 0.4844, 0.7969, 0.4844, 0.7969, 0.4844, 0.7969, 0.4844, 0.7969, 0.4844, 0.7969, 0.4844, 0.7969, 0.4844, 0.7969, 0.4844, 0.7969, 0.4844, 0.7969, 0.4844, 0.7969, 0.4844, 0.7969, 0.4844, 0.7969, 0.4844, 0.7969, 0.4844, 0.7969, 0.4844, 0.7969, 0.4844, 0.7969, 0.4844, 0.7969, 0.4844, 0.7969, 0.4844, 0.7969, 0.4844, 0.7969, 0.4844, 0.7969, 0.4844, 0.7969, 0.4844, 0.7969, 0.4844, 0.7969, 0.4844, 0.7969, 0.4844, 0.7969, 0.4844, 0.7969, 0.4844, 0.7969, 0.4844, 0.7969, 0.4844, 0.7969, 0.4844, 0.7969, 0.4844, 0.7969, 0.4844, 0.7969, 0.4844, 0.7969, 0.4844, 0.7969, 0.4844, 0.7969, 0.4844, 0.7969, 0.4844, 0.7969, 0.4844, 0.7969, 0.4844, 0.7969, 0.4844, 0.7969, 0.4844, 0.7969, 0.4844, 0.7969, 0.4844, 0.7969, 0.4844, 0.7969, 0.4844, 0.7969, 0.4844, 0.7969, 0.4844, 0.7969, 0.4844, 0.7969, 0.4844, 0.7969, 0.4844, 0.7969, 0.4844, 0.7969, 0.4844, 0.7969, 0.4844, 0.7969, 0.4844, 0.7969, 0.4844, 0.7969, 0.4844, 0.7969, 0.4844, 0.7969, 0.4844, 0.7969, 0.4844, 0.7969, 0.4844, 0.7969, 0.4844, 0.7969, 0.4844, 0.7969, 0.4844, 0.7969, 0.4844, 0.7969, 0.4844, 0.7969, 0.4844, 0.7969, 0.4844, 0.7969, 0.4844, 0.7969, 0.4844, 0.7969, 0.4844, 0.7969, 0.4844, 0.7969, 0.4844, 0.7969, 0.4844, 0.7969, 0.4844, 0.7969, 0.4844, 0.7969, 0.4844, 0.7969, 0.4844, 0.7969, 0.4844, 0.7969, 0.4844, 0.7969, 0.4844, 0.7969, 0.4844, 0.7969, 0.4844, 0.7969, 0.4844, 0.7969, 0.4844, 0.7969, 0.4844, 0.7969, 0.4844, 0.7969, 0.4844, 0.7969, 0.4844, 0.7969, 0.4844, 0.7969, 0.4844, 0.7969, 0.4844, 0.7969, 0.4844, 0.7969, 0.4844, 0.7969, 0.4844, 0.7969, 0.4844, 0.7969, 0.4844, 0.7969, 0.4844, 0.7969, 0.4844, 0.7969, 0.4844, 0.7969, 0.4844, 0.7969, 0.4844, 0.7969, 0.4844, 0.7969, 0.4844, 0.7969, 0.4844, 0.7969, 0.4844, 0.7969, 0.4844, 0.7969, 0.4844, 0.7969, 0.4844, 0.7969, 0.4844, 0.7969, 0.4844, 0.7969, 0.4844, 0.7969, 0.4844, 0.7969, 0.4844, 0.7969, 0.4844, 0.7969, 0.4844, 0.7969, 0.4844, 0.7969, 0.4844, 0.7969, 0.4844, 0.7969, 0.4844, 0.7969, 0.4844, 0.7969, 0.4844, 0.7969, 0.4844, 0.7969, 0.4844, 0.7969, 0.4844, 0.7969, 0.4844, 0.7969, 0.4844, 0.7969, 0.4844, 0.7969, 0.4844, 0.7969, 0.4844, 0.7969, 0.4844, 0.7969, 0.4844, 0.7969, 0.4844, 0.7969, 0.4844, 0.7969, 0.4844, 0.7969, 0.4844, 0.7969, 0.4844, 0.7969, 0.4844, 0.7969, 0.4844, 0.7969, 0.4844, 0.7969, 0.4844, 0.7969, 0.4844, 0.7969, 0.4844, 0.7969, 0.4844, 0.7969, 0.4844, 0.7969, 0.4844, 0.7969, 0.4844, 0.7969, 0.4844, 0.7969, 0.4844, 0.7969, 0.4844, 0.7969, 0.4844, 0.7969, 0.4844, 0.7969, 0.4844, 0.7969, 0.4844, 0.7969, 0.4844, 0.7969, 0.4844, 0.7969, 0.4844, 0.7969, 0.4844, 0.7969, 0.4844, 0.7969, 0.4844, 0.7969, 0.4844, 0.7969, 0.4844, 0.7969, 0.4844, 0.7969, 0.4844, 0.7969, 0.4844, 0.7969, 0.4844, 0.7969, 0.4844, 0.7969, 0.4844, 0.7969, 0.4844, 0.7969, 0.4844, 0.7969, 0.4844, 0.7969, 0.4844, 0.7969, 0.4844, 0.7969, 0.4844, 0.7969, 0.4844, 0.7969, 0.4844, 0.7969, 0.4844, 0.7969, 0.4844, 0.7969, 0.4844, 0.7969, 0.4844, 0.7969, 0.4844, 0.7969, 0.4844, 0.7969, 0.4844, 0.7969, 0.4844, 0.7969, 0.4844, 0.7969, 0.4844, 0.7969, 0.4844, 0.7969, 0.4844, 0.7969, 0.4844, 0.7969, 0.4844, 0.7969, 0.4844, 0.7969, 0.4844, 0.7969, 0.4844, 0.7969, 0.4844, 0.7969, 0.4844, 0.7969, 0.4844, 0.7969, 0.4844, 0.7969, 0.4844, 0.7969, 0.4844, 0.7969, 0.4844, 0.7969, 0.4844, 0.7969, 0.4844, 0.7969, 0.4844, 0.7969, 0.4844, 0.7969, 0.4844, 0.7969, 0.4844, 0.7969, 0.4844, 0.7969, 0.4844, 0.7969, 0.4844, 0.7969, 0.4844, 0.7969, 0.4844, 0.7969, 0.4844, 0.7969, 0.4844, 0.7969, 0.4844, 0.7969, 0.4844, 0.7969, 0.4844, 0.7969, 0.4844, 0.7969, 0.4844, 0.7969, 0.4844, 0.7969, 0.4844, 0.7969, 0.4844, 0.7969, 0.4844, 0.7969, 0.4844, 0.7969, 0.4844, 0.7969, 0.4844, 0.7969, 0.4844, 0.7969, 0.4844, 0.7969, 0.4844, 0.7969, 0.4844, 0.7969, 0.4844, 0.7969, 0.4844, 0.7969, 0.4844, 0.7969, 0.4844, 0.7969, 0.4844, 0.7969, 0.4844, 0.7969, 0.4844, 0.7969, 0.4844, 0.7969, 0.4844, 0.7969, 0.4844, 0.7969, 0.4844, 0.7969, 0.4844, 0.7969, 0.4844, 0.7969, 0.4844, 0.7969, 0.4844, 0.7969, 0.4844, 0.7969, 0.4844, 0.7969, 0.4844, 0.7969, 0.4844, 0.7969, 0.4844, 0.7969, 0.4844, 0.7969, 0.4844, 0.7969, 0.4844, 0.7969, 0.4844, 0.7969, 0.4844, 0.7969, 0.4844, 0.7969, 0.4844, 0.7969, 0.4844, 0.7969, 0.4844, 0.7969, 0.4844, 0.7969, 0.4844, 0.7969, 0.4844, 0.7969, 0.4844, 0.7969, 0.4844, 0.7969, 0.4844, 0.7969, 0.4844, 0.7969, 0.4844, 0.7969, 0.4844, 0.7969, 0.4844, 0.7969, 0.4844, 0.7969, 0.4844, 0.7969, 0.4844, 0.7969, 0.4844, 0.7969, 0.4844, 0.7969, 0.4844, 0.7969, 0.4844, 0.7969, 0.4844, 0.7969, 0.4844, 0.7969, 0.4844, 0.7969, 0.4844, 0.7969, 0.4844, 0.7969, 0.4844, 0.7969, 0.4844, 0.7969, 0.4844, 0.7969, 0.4844, 0.7969, 0.4844, 0.7969, 0.4844, 0.7969, 0.4844, 0.7969, 0.4844, 0.7969, 0.4844, 0.7969, 0.4844, 0.7969, 0.4844, 0.7969, 0.4844, 0.7969, 0.4844, 0.7969, 0.4844, 0.7969, 0.4844, 0.7969, 0.4844, 0.7969, 0.4844, 0.7969, 0.4844, 0.7969, 0.4844, 0.7969, 0.4844, 0.7969, 0.4844, 0.7969, 0.4844, 0.7969, 0.4844, 0.7969, 0.4844, 0.7969, 0.4844, 0.7969, 0.4844, 0.7969, 0.4844, 0.7969, 0.4844, 0.7969, 0.4844, 0.7969, 0.4844, 0.7969, 0.4844, 0.7969, 0.4844, 0.7969, 0.4844, 0.7969, 0.4844, 0.7969, 0.4844, 0.7969, 0.4844, 0.7969, 0.4844, 0.7969, 0.4844, 0.7969, 0.4844, 0.7969, 0.4844, 0.7969, 0.4844, 0.7969, 0.4844, 0.7969, 0.4844, 0.7969, 0.4844, 0.7969, 0.4844, 0.7969, 0.4844, 0.7969, 0.4844, 0.7969, 0.4844, 0.7969, 0.4844, 0.7969, 0.4844, 0.7969, 0.4844, 0.7969, 0.4844, 0.7969, 0.4844, 0.7969, 0.4844, 0.7969, 0.4844, 0.7969, 0.4844, 0.7969, 0.4844, 0.7969, 0.4844, 0.7969, 0.4844, 0.7969, 0.4844, 0.7969, 0.4844, 0.7969, 0.4844, 0.7969, 0.4844, 0.7969, 0.4844, 0.7969, 0.4844, 0.7969, 0.4844, 0.7969, 0.4844, 0.7969, 0.4844, 0.7969, 0.4844, 0.7969, 0.4844, 0.7969, 0.4844, 0.7969, 0.4844, 0.7969, 0.4844, 0.7969, 0.4844, 0.7969, 0.4844, 0.7969, 0.4844, 0.7969, 0.4844, 0.7969, 0.4844, 0.7969, 0.4844, 0.7969, 0.4844, 0.7969, 0.4844, 0.7969, 0.4844, 0.7969, 0.4844, 0.7969, 0.4844, 0.7969, 0.4844, 0.7969, 0.4844, 0.7969, 0.4844, 0.7969, 0.4844, 0.7969, 0.4844, 0.7969, 0.4844, 0.7969, 0.4844, 0.7969, 0.4844, 0.7969, 0.4844, 0.7969, 0.4844, 0.7969, 0.4844, 0.7969, 0.4844, 0.7969, 0.4844, 0.7969, 0.4844, 0.7969, 0.4844, 0.7969, 0.4844, 0.7969, 0.4844, 0.7969, 0.4844, 0.7969, 0.4844, 0.7969, 0.4844, 0.7969, 0.4844, 0.7969, 0.4844, 0.7969, 0.4844, 0.7969, 0.4844, 0.7969, 0.4844, 0.7969, 0.4844, 0.7969, 0.4844, 0.7969, 0.4844, 0.7969, 0.4844, 0.7969, 0.4844, 0.7969, 0.4844, 0.7969, 0.4844, 0.7969, 0.4844, 0.7969, 0.4844, 0.7969, 0.4844, 0.7969, 0.4844, 0.7969, 0.4844, 0.7969, 0.4844, 0.7969, 0.4844, 0.7969, 0.4844, 0.7969, 0.4844, 0.7969, 0.4844, 0.7969, 0.4844, 0.7969, 0.4844, 0.7969, 0.4844, 0.7969, 0.4844, 0.7969, 0.4844, 0.7969, 0.4844, 0.7969, 0.4844, 0.7969, 0.4844, 0.7969, 0.4844, 0.7969, 0.4844, 0.7969, 0.4844, 0.7969, 0.4844, 0.7969, 0.4844, 0.7969, 0.4844, 0.7969, 0.4844, 0.7969, 0.4844, 0.7969, 0.4844, 0.7969, 0.4844, 0.7969, 0.4844, 0.7969, 0.4844, 0.7969, 0.4844, 0.7969, 0.4844, 0.7969, 0.4844, 0.7969, 0.4844, 0.7969, 0.4844, 0.7969, 0.4844, 0.7969, 0.4844, 0.7969, 0.4844, 0.7969, 0.4844, 0.7969, 0.4844, 0.7969, 0.4844, 0.7969, 0.4844, 0.7969, 0.4844, 0.7969, 0.4844, 0.7969, 0.4844, 0.7969, 0.4844, 0.7969, 0.4844, 0.7969, 0.4844, 0.7969, 0.4844, 0.7969, 0.4844, 0.7969, 0.4844, 0.7969, 0.4844, 0.7969, 0.4844, 0.7969, 0.4844, 0.7969, 0.4844, 0.7969, 0.4844, 0.7969, 0.4844, 0.7969, 0.4844, 0.7969, 0.4844, 0.7969, 0.4844, 0.7969, 0.4844, 0.7969, 0.4844, 0.7969, 0.4844, 0.7969, 0.4844, 0.7969, 0.4844, 0.7969, 0.4844, 0.7969, 0.4844, 0.7969, 0.4844, 0.7969, 0.4844, 0.7969, 0.4844, 0.7969, 0.4844, 0.7969, 0.4844, 0.7969, 0.4844, 0.7969, 0.4844, 0.7969, 0.4844, 0.7969, 0.4844, 0.7969, 0.4844, 0.7969, 0.4844, 0.7969, 0.4844, 0.7969, 0.4844, 0.7969, 0.4844, 0.7969, 0.4844, 0.7969, 0.4844, 0.7969, 0.4844, 0.7969, 0.4844, 0.7969, 0.4844, 0.7969, 0.4844, 0.7969, 0.4844, 0.7969, 0.4844, 0.7969, 0.4844, 0.7969, 0.4844, 0.7969, 0.4844, 0.7969, 0.4844, 0.7969, 0.4844, 0.7969, 0.4844, 0.7969, 0.4844, 0.7969, 0.4844, 0.7969, 0.4844, 0.7969, 0.4844, 0.7969, 0.4844, 0.7969, 0.4844, 0.7969, 0.4844, 0.7969, 0.4844, 0.7969, 0.4844, 0.7969, 0.4844, 0.7969, 0.4844, 0.7969, 0.4844, 0.7969, 0.4844, 0.7969, 0.4844, 0.7969, 0.4844, 0.7969, 0.4844, 0.7969, 0.4844, 0.7969, 0.4844, 0.7969, 0.4844, 0.7969, 0.4844, 0.7969, 0.4844, 0.7969, 0.4844, 0.7969, 0.4844, 0.7969, 0.4844, 0.7969, 0.4844, 0.7969, 0.4844, 0.7969, 0.4844, 0.7969, 0.4844, 0.7969, 0.4844, 0.7969, 0.4844, 0.7969, 0.4844, 0.7969, 0.4844, 0.7969, 0.4844, 0.7969, 0.4844, 0.7969, 0.4844, 0.7969, 0.4844, 0.7969, 0.4844, 0.7969, 0.4844, 0.7969, 0.4844, 0.7969, 0.4844, 0.7969, 0.4844, 0.7969, 0.4844, 0.7969, 0.4844, 0.7969, 0.4844, 0.7969, 0.4844, 0.7969, 0.4844, 0.7969, 0.4844, 0.7969, 0.4844, 0.7969, 0.4844, 0.7969, 0.4844, 0.7969, 0.4844, 0.7969, 0.4844, 0.7969, 0.4844, 0.7969, 0.4844, 0.7969, 0.4844, 0.7969, 0.4844, 0.7969, 0.4844, 0.7969, 0.4844, 0.7969, 0.4844, 0.7969, 0.4844, 0.7969, 0.4844, 0.7969, 0.4844, 0.7969, 0.4844, 0.7969, 0.4844, 0.7969, 0.4844, 0.7969, 0.4844, 0.7969, 0.4844, 0.7969, 0.4844, 0.7969, 0.4844, 0.7969, 0.4844, 0.7969, 0.4844, 0.7969, 0.4844, 0.7969, 0.4844, 0.7969, 0.4844, 0.7969, 0.4844, 0.7969, 0.4844, 0.7969, 0.4844, 0.7969, 0.4844, 0.7969, 0.4844, 0.7969, 0.4844, 0.7969, 0.4844, 0.7969, 0.4844, 0.7969, 0.4844, 0.7969, 0.4844, 0.7969, 0.4844, 0.7969, 0.4844, 0.7969, 0.4844, 0.7969, 0.4844, 0.7969, 0.4844, 0.7969, 0.4844, 0.7969, 0.4844, 0.7969, 0.4844, 0.7969, 0.4844, 0.7969, 0.4844, 0.7969, 0.4844, 0.7969, 0.4844, 0.7969, 0.4844, 0.7969, 0.4844, 0.7969, 0.4844, 0.7969, 0.4844, 0.7969, 0.4844, 0.7969, 0.4844, 0.7969, 0.4844, 0.7969, 0.4844, 0.7969, 0.4844, 0.7969, 0.4844, 0.7969, 0.4844, 0.7969, 0.4844, 0.7969, 0.4844, 0.7969, 0.4844, 0.7969, 0.4844, 0.7969, 0.4844, 0.7969, 0.4844, 0.7969, 0.4844, 0.7969, 0.4844, 0.7969, 0.4844, 0.7969, 0.4844, 0.7969, 0.4844, 0.7969, 0.4844, 0.7969, 0.4844, 0.7969, 0.4844, 0.7969, 0.4844, 0.7969, 0.4844, 0.7969, 0.4844, 0.7969, 0.4844, 0.7969, 0.4844, 0.7969, 0.4844, 0.7969, 0.4844, 0.7969, 0.4844, 0.7969, 0.4844, 0.7969, 0.4844, 0.7969, 0.4844, 0.7969, 0.4844, 0.7969, 0.4844, 0.7969, 0.4844, 0.7969, 0.4844, 0.7969, 0.4844, 0.7969, 0.4844, 0.7969, 0.4844, 0.7969, 0.4844, 0.7969, 0.4844, 0.7969, 0.4844, 0.7969, 0.4844, 0.7969, 0.4844, 0.7969, 0.4844, 0.7969, 0.4844, 0.7969, 0.4844, 0.7969, 0.4844, 0.7969, 0.4844, 0.7969, 0.4844, 0.7969, 0.4844, 0.7969, 0.4844, 0.7969, 0.4844, 0.7969, 0.4844, 0.7969, 0.4844, 0.7969, 0.4844, 0.7969, 0.4844, 0.7969, 0.4844, 0.7969, 0.4844, 0.7969, 0.4844, 0.7969, 0.4844, 0.7969, 0.4844, 0.7969, 0.4844, 0.7969, 0.4844, 0.7969, 0.4844, 0.7969, 0.4844, 0.7969, 0.4844, 0.7969, 0.4844, 0.7969, 0.4844, 0.7969, 0.4844, 0.7969, 0.4844, 0.7969, 0.4844, 0.7969, 0.4844, 0.7969, 0.4844, 0.7969, 0.4844, 0.7969, 0.4844, 0.7969, 0.4844, 0.7969, 0.4844, 0.7969, 0.4844, 0.7969, 0.4844, 0.7969, 0.4844, 0.7969, 0.4844, 0.7969, 0.4844, 0.7969, 0.4844, 0.7969, 0.4844, 0.7969, 0.4844, 0.7969, 0.4844, 0.7969, 0.4844, 0.7969, 0.4844, 0.7969, 0.4844, 0.7969, 0.4844, 0.7969, 0.4844, 0.7969, 0.4844, 0.7969, 0.4844, 0.7969, 0.4844, 0.7969, 0.4844, 0.7969, 0.4844, 0.7969, 0.4844, 0.7969, 0.4844, 0.7969, 0.4844, 0.7969, 0.4844, 0.7969, 0.4844, 0.7969, 0.4844, 0.7969, 0.4844, 0.7969, 0.4844, 0.7969, 0.4844, 0.7969, 0.4844, 0.7969, 0.4844, 0.7969, 0.4844, 0.7969, 0.4844, 0.7969, 0.4844, 0.7969, 0.4844, 0.7969, 0.4844, 0.7969, 0.4844, 0.7969, 0.4844, 0.7969, 0.4844, 0.7969, 0.4844, 0.7969, 0.4844, 0.7969, 0.4844, 0.7969, 0.4844, 0.7969, 0.4844, 0.7969, 0.4844, 0.7969, 0.4844, 0.7969, 0.4844, 0.7969, 0.4844, 0.7969, 0.4844, 0.7969, 0.4844, 0.7969, 0.4844, 0.7969, 0.4844, 0.7969, 0.4844, 0.7969, 0.4844, 0.7969, 0.4844, 0.7969, 0.4844, 0.7969, 0.4844, 0.7969, 0.4844, 0.7969, 0.4844, 0.7969, 0.4844, 0.7969, 0.4844, 0.7969, 0.4844, 0.7969, 0.4844, 0.7969, 0.4844, 0.7969, 0.4844, 0.7969, 0.4844, 0.7969, 0.4844, 0.7969, 0.4844, 0.7969, 0.4844, 0.7969, 0.4844, 0.7969, 0.4844, 0.7969, 0.4844, 0.7969, 0.4844, 0.7969, 0.4844, 0.7969, 0.4844, 0.7969, 0.4844, 0.7969, 0.4844, 0.7969, 0.4844, 0.7969, 0.4844, 0.7969, 0.4844, 0.7969, 0.4844, 0.7969, 0.4844, 0.7969, 0.4844, 0.7969, 0.4844, 0.7969, 0.4844, 0.7969, 0.4844, 0.7969, 0.4844, 0.7969, 0.4844, 0.7969, 0.4844, 0.7969, 0.4844, 0.7969, 0.4844, 0.7969, 0.4844, 0.7969, 0.4844, 0.7969, 0.4844, 0.7969, 0.4844, 0.7969, 0.4844, 0.7969, 0.4844, 0.7969, 0.4844, 0.7969, 0.4844, 0.7969, 0.4844, 0.7969, 0.4844, 0.7969, 0.4844, 0.7969, 0.4844, 0.7969, 0.4844, 0.7969, 0.4844, 0.7969, 0.4844, 0.7969, 0.4844, 0.7969, 0.4844, 0.7969, 0.4844, 0.7969, 0.4844, 0.7969, 0.4844, 0.7969, 0.4844, 0.7969, 0.4844, 0.7969, 0.4844, 0.7969, 0.4844, 0.7969, 0.4844, 0.7969, 0.4844, 0.7969, 0.4844, 0.7969, 0.4844, 0.7969, 0.4844, 0.7969, 0.4844, 0.7969, 0.4844, 0.7969, 0.4844, 0.7969, 0.4844, 0.7969, 0.4844, 0.7969, 0.4844, 0.7969, 0.4844, 0.7969, 0.4844, 0.7969, 0.4844, 0.7969, 0.4844, 0.7969, 0.4844, 0.7969, 0.4844, 0.7969, 0.4844, 0.7969, 0.4844, 0.7969, 0.4844, 0.7969, 0.4844, 0.7969, 0.4844, 0.7969, 0.4844, 0.7969, 0.4844, 0.7969, 0.4844, 0.7969, 0.4844, 0.7969, 0.4844, 0.7969, 0.4844, 0.7969, 0.4844, 0.7969, 0.4844, 0.7969, 0.4844, 0.7969, 0.4844, 0.7969, 0.4844, 0.7969, 0.4844, 0.7969, 0.4844, 0.7969, 0.4844, 0.7969, 0.4844, 0.7969, 0.4844, 0.7969, 0.4844, 0.7969, 0.4844, 0.7969, 0.4844, 0.7969, 0.4844, 0.7969, 0.4844, 0.7969, 0.4844, 0.7969, 0.4844, 0.7969, 0.4844, 0.7969, 0.4844, 0.7969, 0.4844, 0.7969, 0.4844, 0.7969, 0.4844, 0.7969, 0.4844, 0.7969, 0.4844, 0.7969, 0.4844, 0.7969, 0.4844, 0.7969, 0.4844, 0.7969, 0.4844, 0.7969, 0.4844, 0.7969, 0.4844, 0.7969, 0.4844, 0.7969, 0.4844, 0.7969, 0.4844, 0.7969, 0.4844, 0.7969, 0.4844, 0.7969, 0.4844, 0.7969, 0.4844, 0.7969, 0.4844, 0.7969, 0.4844, 0.7969, 0.4844, 0.7969, 0.4844, 0.7969, 0.4844, 0.7969, 0.4844, 0.7969, 0.4844, 0.7969, 0.4844, 0.7969, 0.4844, 0.7969, 0.4844, 0.7969, 0.4844, 0.7969, 0.4844, 0.7969, 0.4844, 0.7969, 0.4844, 0.7969, 0.4844, 0.7969, 0.4844, 0.7969, 0.4844, 0.7969, 0.4844, 0.7969, 0.4844, 0.7969, 0.4844, 0.7969, 0.4844, 0.7969, 0.4844, 0.7969, 0.4844, 0.7969, 0.4844, 0.7969, 0.4844, 0.7969, 0.4844, 0.7969, 0.4844, 0.7969, 0.4844, 0.7969, 0.4844, 0.7969, 0.4844, 0.7969, 0.4844, 0.7969, 0.4844, 0.7969, 0.4844, 0.7969, 0.4844, 0.7969, 0.4844, 0.7969, 0.4844, 0.7969, 0.4844, 0.7969, 0.4844, 0.7969, 0.4844, 0.7969, 0.4844, 0.7969, 0.4844, 0.7969, 0.4844, 0.7969, 0.4844, 0.7969, 0.4844, 0.7969, 0.4844, 0.7969, 0.4844, 0.7969, 0.4844, 0.7969, 0.4844, 0.7969, 0.4844, 0.7969, 0.4844, 0.7969, 0.4844, 0.7969, 0.4844, 0.7969, 0.4844, 0.7969, 0.4844, 0.7969, 0.4844, 0.7969, 0.4844, 0.7969, 0.4844, 0.7969, 0.4844, 0.7969, 0.4844, 0.7969, 0.4844, 0.7969, 0.4844, 0.7969, 0.4844, 0.7969, 0.4844, 0.7969, 0.4844, 0.7969, 0.4844, 0.7969, 0.4844, 0.7969, 0.4844, 0.7969, 0.4844, 0.7969, 0.4844, 0.7969, 0.4844, 0.7969, 0.4844, 0.7969, 0.4844, 0.7969, 0.4844, 0.7969, 0.4844, 0.7969, 0.4844, 0.7969, 0.4844, 0.7969, 0.4844, 0.7969, 0.4844, 0.7969, 0.4844, 0.7969, 0.4844, 0.7969, 0.4844, 0.7969, 0.4844, 0.7969, 0.4844, 0.7969, 0.4844, 0.7969, 0.4844, 0.7969, 0.4844, 0.7969, 0.4844, 0.7969, 0.4844, 0.7969, 0.4844, 0.7969, 0.4844, 0.7969, 0.4844, 0.7969, 0.4844, 0.7969, 0.4844, 0.7969, 0.4844, 0.7969, 0.4844, 0.7969, 0.4844, 0.7969, 0.4844, 0.7969, 0.4844, 0.7969, 0.4844, 0.7969, 0.4844, 0.7969, 0.4844, 0.7969, 0.4844, 0.7969, 0.4844, 0.7969, 0.4844, 0.7969, 0.4844, 0.7969, 0.4844, 0.7969, 0.4844, 0.7969, 0.4844, 0.7969, 0.4844, 0.7969, 0.4844, 0.7969, 0.4844, 0.7969, 0.4844, 0.7969, 0.4844, 0.7969, 0.4844, 0.7969, 0.4844, 0.7969, 0.4844, 0.7969, 0.4844, 0.7969, 0.4844, 0.7969, 0.4844, 0.7969, 0.4844, 0.7969, 0.4844, 0.7969, 0.4844, 0.7969, 0.4844, 0.7969, 0.4844, 0.7969, 0.4844, 0.7969, 0.4844, 0.7969, 0.4844, 0.7969, 0.4844, 0.7969, 0.4844, 0.7969, 0.4844, 0.7969, 0.4844, 0.7969, 0.4844, 0.7969, 0.4844, 0.7969, 0.4844, 0.7969, 0.4844, 0.7969, 0.4844, 0.7969, 0.4844, 0.7969, 0.4844, 0.7969, 0.4844, 0.7969, 0.4844, 0.7969, 0.4844, 0.7969, 0.4844, 0.7969, 0.4844, 0.7969, 0.4844, 0.7969, 0.4844, 0.7969, 0.4844, 0.7969, 0.4844, 0.7969, 0.4844, 0.7969, 0.4844, 0.7969, 0.4844, 0.7969, 0.4844, 0.7969, 0.4844, 0.7969, 0.4844, 0.7969, 0.4844, 0.7969, 0.4844, 0.7969, 0.4844, 0.7969, 0.4844, 0.7969, 0.4844, 0.7969, 0.4844, 0.7969, 0.4844, 0.7969, 0.4844, 0.7969, 0.4844, 0.7969, 0.4844, 0.7969, 0.4844, 0.7969, 0.4844, 0.7969, 0.4844, 0.7969, 0.4844, 0.7969, 0.4844, 0.7969, 0.4844, 0.7969, 0.4844, 0.7969, 0.4844, 0.7969, 0.4844, 0.7969, 0.4844, 0.7969, 0.4844, 0.7969, 0.4844, 0.7969, 0.4844, 0.7969, 0.4844, 0.7969, 0.4844, 0.7969, 0.4844, 0.7969, 0.4844, 0.7969, 0.4844, 0.7969, 0.4844, 0.7969, 0.4844, 0.7969, 0.4844, 0.7969, 0.4844, 0.7969, 0.4844, 0.7969, 0.4844, 0.7969, 0.4844, 0.7969, 0.4844, 0.7969, 0.4844, 0.7969, 0.4844, 0.7969, 0.4844, 0.7969, 0.4844, 0.7969, 0.4844, 0.7969, 0.4844, 0.7969, 0.4844, 0.7969, 0.4844, 0.7969, 0.4844, 0.7969, 0.4844, 0.7969, 0.4844, 0.7969, 0.4844, 0.7969, 0.4844, 0.7969, 0.4844, 0.7969, 0.4844, 0.7969, 0.4844, 0.7969, 0.4844, 0.7969, 0.4844, 0.7969, 0.4844, 0.7969, 0.4844, 0.7969, 0.4844, 0.7969, 0.4844, 0.7969, 0.4844, 0.7969, 0.4844, 0.7969, 0.4844, 0.7969, 0.4844, 0.7969, 0.4844, 0.7969, 0.4844, 0.7969, 0.4844, 0.7969, 0.4844, 0.7969, 0.4844, 0.7969, 0.4844, 0.7969, 0.4844, 0.7969, 0.4844, 0.7969, 0.4844, 0.7969, 0.4844, 0.7969, 0.4844, 0.7969, 0.4844, 0.7969, 0.4844, 0.7969, 0.4844, 0.7969, 0.4844, 0.7969, 0.4844, 0.7969, 0.4844, 0.7969, 0.4844, 0.7969])
me_cylinder_006.materials.append(mat_texturedmaterial)
me_cylinder_006.update()
me_cylinder_007 = bpy.data.meshes.new('Cylinder.007')
me_cylinder_007.from_pydata([(-0.3394, -0.6697, -1.0), (-0.1606, -0.6697, -1.0), (-0.2984, -0.656, -1.0), (-0.25, -0.6512, -1.0), (-0.2016, -0.656, -1.0), (-0.1606, -0.6697, -7.451e-09), (-0.3394, -0.6697, 0.0), (-0.2016, -0.6526, -5.741e-09), (-0.25, -0.6466, -3.725e-09), (-0.2984, -0.6526, -1.709e-09), (-0.75, -1.275, -1.0), (-0.75, -1.275, -7.451e-09), (-0.75, -0.975, -1.0), (-0.6606, -0.8303, -1.0), (-0.7432, -0.9333, -1.0), (-0.7238, -0.8912, -1.0), (-0.6948, -0.855, -1.0), (-0.6606, -0.8303, -7.451e-09), (-0.75, -0.975, -7.451e-09), (-0.6964, -0.854, -7.451e-09), (-0.726, -0.8898, -7.451e-09), (-0.7448, -0.9323, -7.451e-09), (-0.25, -0.525, -1.0), (-0.1948, -0.645, -1.0), (-0.2238, -0.6088, -1.0), (-0.2432, -0.5667, -1.0), (-0.25, -0.525, -7.451e-09), (-0.2448, -0.5677, -5.741e-09), (-0.226, -0.6102, -3.725e-09), (-0.25, -0.225, -1.0), (-0.1606, -0.08028, -1.0), (-0.2432, -0.1833, -1.0), (-0.2238, -0.1412, -1.0), (-0.1948, -0.105, -1.0), (-0.1606, -0.08028, -7.451e-09), (-0.25, -0.225, -7.451e-09), (-0.1964, -0.104, -7.451e-09), (-0.226, -0.1398, -7.451e-09), (-0.2448, -0.1823, -7.451e-09), (-0.3394, 0.8303, -1.0), (-0.1606, 0.8303, -1.0), (-0.2984, 0.844, -1.0), (-0.25, 0.8488, -1.0), (-0.2016, 0.844, -1.0), (-0.1606, 0.8303, -7.451e-09), (-0.3394, 0.8303, 0.0), (-0.2016, 0.8474, -5.741e-09), (-0.25, 0.8534, -3.725e-09), (-0.2984, 0.8474, -1.709e-09), (-0.3394, -0.08028, -1.0), (-0.2016, -0.09399, -1.0), (-0.25, -0.0988, -1.0), (-0.2984, -0.09399, -1.0), (-0.3394, -0.08028, -7.451e-09), (-0.2984, -0.09742, -7.451e-09), (-0.25, -0.1034, -7.451e-09), (-0.6606, 0.08028, -1.0), (-0.75, 0.225, -1.0), (-0.6948, 0.105, -1.0), (-0.7238, 0.1412, -1.0), (-0.7432, 0.1833, -1.0), (-0.75, 0.225, -7.451e-09), (-0.6606, 0.08028, 0.0), (-0.7448, 0.1823, -5.741e-09), (-0.726, 0.1398, -3.725e-09), (-0.6964, 0.104, -1.709e-09), (-0.75, 0.525, -1.0), (-0.6606, 0.6697, -1.0), (-0.7432, 0.5667, -1.0), (-0.7238, 0.6088, -1.0), (-0.6948, 0.645, -1.0), (-0.6606, 0.6697, -7.451e-09), (-0.75, 0.525, -7.451e-09), (-0.6964, 0.646, -7.451e-09), (-0.726, 0.6102, -7.451e-09), (-0.7448, 0.5677, -7.451e-09), (0.1606, 1.58, -1.0), (0.2016, 1.594, -1.0), (0.25, 1.599, -1.0), (0.1606, 1.58, 0.0), (0.25, 1.603, -3.725e-09), (0.2016, 1.597, -1.709e-09), (-0.25, 0.975, -1.0), (-0.1948, 0.855, -1.0), (-0.2238, 0.8912, -1.0), (-0.2432, 0.9333, -1.0), (-0.25, 0.975, -7.451e-09), (-0.2448, 0.9323, -5.741e-09), (-0.226, 0.8898, -3.725e-09), (-0.25, 1.275, -1.0), (-0.1606, 1.42, -1.0), (-0.2432, 1.317, -1.0), (-0.2238, 1.359, -1.0), (-0.1948, 1.395, -1.0), (-0.1606, 1.42, -7.451e-09), (-0.25, 1.275, -7.451e-09), (-0.1964, 1.396, -7.451e-09), (-0.226, 1.36, -7.451e-09), (-0.2448, 1.318, -7.451e-09)], [], [(13, 17, 6, 0), (10, 11, 18, 12), (0, 6, 9, 2), (2, 9, 8, 3), (3, 8, 7, 4), (4, 7, 5, 1), (17, 13, 16, 19), (19, 16, 15, 20), (20, 15, 14, 21), (21, 14, 12, 18), (22, 26, 35, 29), (26, 22, 25, 27), (27, 25, 24, 28), (28, 24, 23, 7), (7, 23, 1, 5), (34, 30, 33, 36), (36, 33, 32, 37), (37, 32, 31, 38), (38, 31, 29, 35), (67, 71, 45, 39), (49, 53, 62, 56), (57, 61, 72, 66), (39, 45, 48, 41), (41, 48, 47, 42), (42, 47, 46, 43), (43, 46, 44, 40), (53, 49, 52, 54), (54, 52, 51, 55), (55, 51, 50, 36), (36, 50, 30, 34), (61, 57, 60, 63), (63, 60, 59, 64), (64, 59, 58, 65), (65, 58, 56, 62), (71, 67, 70, 73), (73, 70, 69, 74), (74, 69, 68, 75), (75, 68, 66, 72), (90, 94, 79, 76), (82, 86, 95, 89), (76, 79, 81, 77), (77, 81, 80, 78), (86, 82, 85, 87), (87, 85, 84, 88), (88, 84, 83, 46), (46, 83, 40, 44), (94, 90, 93, 96), (96, 93, 92, 97), (97, 92, 91, 98), (98, 91, 89, 95)])
_uv = me_cylinder_007.uv_layers.new(name='UVMap')
_uv.uv.foreach_set('vector', [0.4844, 0.7969, 0.4844, 0.7969, 0.4844, 0.7969, 0.4844, 0.7969, 0.4844, 0.7969, 0.4844, 0.7969, 0.4844, 0.7969, 0.4844, 0.7969, 0.4844, 0.7969, 0.4844, 0.7969, 0.4844, 0.7969, 0.4844, 0.7969, 0.4844, 0.7969, 0.4844, 0.7969, 0.4844, 0.7969, 0.4844, 0.7969, 0.4844, 0.7969, 0.4844, 0.7969, 0.4844, 0.7969, 0.4844, 0.7969, 0.4844, 0.7969, 0.4844, 0.7969, 0.4844, 0.7969, 0.4844, 0.7969, 0.4844, 0.7969, 0.4844, 0.7969, 0.4844, 0.7969, 0.4844, 0.7969, 0.4844, 0.7969, 0.4844, 0.7969, 0.4844, 0.7969, 0.4844, 0.7969, 0.4844, 0.7969, 0.4844, 0.7969, 0.4844, 0.7969, 0.4844, 0.7969, 0.4844, 0.7969, 0.4844, 0.7969, 0.4844, 0.7969, 0.4844, 0.7969, 0.4844, 0.7969, 0.4844, 0.7969, 0.4844, 0.7969, 0.4844, 0.7969, 0.4844, 0.7969, 0.4844, 0.7969, 0.4844, 0.7969, 0.4844, 0.7969, 0.4844, 0.7969, 0.4844, 0.7969, 0.4844, 0.7969, 0.4844, 0.7969, 0.4844, 0.7969, 0.4844, 0.7969, 0.4844, 0.7969, 0.4844, 0.7969, 0.4844, 0.7969, 0.4844, 0.7969, 0.4844, 0.7969, 0.4844, 0.7969, 0.4844, 0.7969, 0.4844, 0.7969, 0.4844, 0.7969, 0.4844, 0.7969, 0.4844, 0.7969, 0.4844, 0.7969, 0.4844, 0.7969, 0.4844, 0.7969, 0.4844, 0.7969, 0.4844, 0.7969, 0.4844, 0.7969, 0.4844, 0.7969, 0.4844, 0.7969, 0.4844, 0.7969, 0.4844, 0.7969, 0.4844, 0.7969, 0.4844, 0.7969, 0.4844, 0.7969, 0.4844, 0.7969, 0.4844, 0.7969, 0.4844, 0.7969, 0.4844, 0.7969, 0.4844, 0.7969, 0.4844, 0.7969, 0.4844, 0.7969, 0.4844, 0.7969, 0.4844, 0.7969, 0.4844, 0.7969, 0.4844, 0.7969, 0.4844, 0.7969, 0.4844, 0.7969, 0.4844, 0.7969, 0.4844, 0.7969, 0.4844, 0.7969, 0.4844, 0.7969, 0.4844, 0.7969, 0.4844, 0.7969, 0.4844, 0.7969, 0.4844, 0.7969, 0.4844, 0.7969, 0.4844, 0.7969, 0.4844, 0.7969, 0.4844, 0.7969, 0.4844, 0.7969, 0.4844, 0.7969, 0.4844, 0.7969, 0.4844, 0.7969, 0.4844, 0.7969, 0.4844, 0.7969, 0.4844, 0.7969, 0.4844, 0.7969, 0.4844, 0.7969, 0.4844, 0.7969, 0.4844, 0.7969, 0.4844, 0.7969, 0.4844, 0.7969, 0.4844, 0.7969, 0.4844, 0.7969, 0.4844, 0.7969, 0.4844, 0.7969, 0.4844, 0.7969, 0.4844, 0.7969, 0.4844, 0.7969, 0.4844, 0.7969, 0.4844, 0.7969, 0.4844, 0.7969, 0.4844, 0.7969, 0.4844, 0.7969, 0.4844, 0.7969, 0.4844, 0.7969, 0.4844, 0.7969, 0.4844, 0.7969, 0.4844, 0.7969, 0.4844, 0.7969, 0.4844, 0.7969, 0.4844, 0.7969, 0.4844, 0.7969, 0.4844, 0.7969, 0.4844, 0.7969, 0.4844, 0.7969, 0.4844, 0.7969, 0.4844, 0.7969, 0.4844, 0.7969, 0.4844, 0.7969, 0.4844, 0.7969, 0.4844, 0.7969, 0.4844, 0.7969, 0.4844, 0.7969, 0.4844, 0.7969, 0.4844, 0.7969, 0.4844, 0.7969, 0.4844, 0.7969, 0.4844, 0.7969, 0.4844, 0.7969, 0.4844, 0.7969, 0.4844, 0.7969, 0.4844, 0.7969, 0.4844, 0.7969, 0.4844, 0.7969, 0.4844, 0.7969, 0.4844, 0.7969, 0.4844, 0.7969, 0.4844, 0.7969, 0.4844, 0.7969, 0.4844, 0.7969, 0.4844, 0.7969, 0.4844, 0.7969, 0.4844, 0.7969, 0.4844, 0.7969, 0.4844, 0.7969, 0.4844, 0.7969, 0.4844, 0.7969, 0.4844, 0.7969, 0.4844, 0.7969, 0.4844, 0.7969, 0.4844, 0.7969, 0.4844, 0.7969, 0.4844, 0.7969, 0.4844, 0.7969, 0.4844, 0.7969, 0.4844, 0.7969, 0.4844, 0.7969, 0.4844, 0.7969, 0.4844, 0.7969, 0.4844, 0.7969, 0.4844, 0.7969, 0.4844, 0.7969, 0.4844, 0.7969, 0.4844, 0.7969, 0.4844, 0.7969, 0.4844, 0.7969, 0.4844, 0.7969, 0.4844, 0.7969, 0.4844, 0.7969, 0.4844, 0.7969, 0.4844, 0.7969, 0.4844, 0.7969, 0.4844, 0.7969, 0.4844, 0.7969, 0.4844, 0.7969])
me_cylinder_007.materials.append(mat_texturedmaterial)
me_cylinder_007.update()
me_cylinder_008 = bpy.data.meshes.new('Cylinder.008')
me_cylinder_008.from_pydata([(0.1606, -0.8303, -1.0), (0.25, -0.975, -1.0), (0.1948, -0.855, -1.0), (0.2238, -0.8912, -1.0), (0.2432, -0.9333, -1.0), (0.25, -0.975, -7.451e-09), (0.1606, -0.8303, -7.451e-09), (0.2448, -0.9323, -7.451e-09), (0.226, -0.8898, -7.451e-09), (0.1964, -0.854, -7.451e-09), (0.25, -1.275, -1.0), (0.25, -1.275, -7.451e-09), (0.1606, 0.08028, -1.0), (0.3394, 0.08028, -1.0), (0.2016, 0.09399, -1.0), (0.25, 0.0988, -1.0), (0.2984, 0.09399, -1.0), (0.3394, 0.08028, -7.451e-09), (0.1606, 0.08028, 0.0), (0.2984, 0.09742, -5.741e-09), (0.25, 0.1034, -3.725e-09), (0.2016, 0.09742, -1.709e-09), (0.6606, -0.08028, -1.0), (0.75, -0.225, -1.0), (0.6948, -0.105, -1.0), (0.7238, -0.1412, -1.0), (0.7432, -0.1833, -1.0), (0.75, -0.225, -7.451e-09), (0.6606, -0.08028, -7.451e-09), (0.7448, -0.1823, -7.451e-09), (0.726, -0.1398, -7.451e-09), (0.6964, -0.104, -7.451e-09), (0.75, -0.525, -1.0), (0.6606, -0.6697, -1.0), (0.7432, -0.5667, -1.0), (0.7238, -0.6088, -1.0), (0.6948, -0.645, -1.0), (0.6606, -0.6697, -7.451e-09), (0.75, -0.525, -7.451e-09), (0.6964, -0.646, -7.451e-09), (0.726, -0.6102, -7.451e-09), (0.7448, -0.5677, -7.451e-09), (0.3394, -0.8303, -1.0), (0.2984, -0.844, -1.0), (0.25, -0.8488, -1.0), (0.2016, -0.844, -1.0), (0.3394, -0.8303, -7.451e-09), (0.25, -0.8534, -7.451e-09), (0.2984, -0.8474, -7.451e-09), (0.1606, 0.6697, -1.0), (0.25, 0.525, -1.0), (0.1948, 0.645, -1.0), (0.2238, 0.6088, -1.0), (0.2432, 0.5667, -1.0), (0.25, 0.525, -7.451e-09), (0.1606, 0.6697, -7.451e-09), (0.2448, 0.5677, -7.451e-09), (0.226, 0.6102, -7.451e-09), (0.1964, 0.646, -7.451e-09), (0.25, 0.225, -1.0), (0.2432, 0.1833, -1.0), (0.2238, 0.1412, -1.0), (0.1948, 0.105, -1.0), (0.25, 0.225, -7.451e-09), (0.226, 0.1398, -7.451e-09), (0.2448, 0.1823, -7.451e-09), (0.3394, 1.58, -1.0), (0.25, 1.599, -1.0), (0.2984, 1.594, -1.0), (0.3394, 1.58, -7.451e-09), (0.2984, 1.597, -5.741e-09), (0.25, 1.603, -3.725e-09), (0.6606, 1.42, -1.0), (0.75, 1.275, -1.0), (0.6948, 1.395, -1.0), (0.7238, 1.359, -1.0), (0.7432, 1.317, -1.0), (0.75, 1.275, -7.451e-09), (0.6606, 1.42, -7.451e-09), (0.7448, 1.318, -7.451e-09), (0.726, 1.36, -7.451e-09), (0.6964, 1.396, -7.451e-09), (0.75, 0.975, -1.0), (0.6606, 0.8303, -1.0), (0.7432, 0.9333, -1.0), (0.7238, 0.8912, -1.0), (0.6948, 0.855, -1.0), (0.6606, 0.8303, -7.451e-09), (0.75, 0.975, -7.451e-09), (0.6964, 0.854, -7.451e-09), (0.726, 0.8898, -7.451e-09), (0.7448, 0.9323, -7.451e-09), (0.3394, 0.6697, -1.0), (0.2984, 0.656, -1.0), (0.25, 0.6512, -1.0), (0.2016, 0.656, -1.0), (0.3394, 0.6697, -7.451e-09), (0.25, 0.6466, -7.451e-09), (0.2984, 0.6526, -7.451e-09)], [], [(1, 5, 11, 10), (5, 1, 4, 7), (7, 4, 3, 8), (8, 3, 2, 9), (9, 2, 0, 6), (33, 37, 46, 42), (23, 27, 38, 32), (12, 18, 21, 14), (14, 21, 20, 15), (15, 20, 19, 16), (16, 19, 17, 13), (27, 23, 26, 29), (29, 26, 25, 30), (30, 25, 24, 31), (31, 24, 22, 28), (37, 33, 36, 39), (39, 36, 35, 40), (40, 35, 34, 41), (41, 34, 32, 38), (6, 0, 45, 9), (9, 45, 44, 47), (47, 44, 43, 48), (48, 43, 42, 46), (13, 17, 28, 22), (50, 54, 63, 59), (54, 50, 53, 56), (56, 53, 52, 57), (57, 52, 51, 58), (58, 51, 49, 55), (18, 12, 62, 21), (21, 62, 61, 64), (64, 61, 60, 65), (65, 60, 59, 63), (83, 87, 96, 92), (73, 77, 88, 82), (67, 71, 70, 68), (68, 70, 69, 66), (77, 73, 76, 79), (79, 76, 75, 80), (80, 75, 74, 81), (81, 74, 72, 78), (87, 83, 86, 89), (89, 86, 85, 90), (90, 85, 84, 91), (91, 84, 82, 88), (55, 49, 95, 58), (58, 95, 94, 97), (97, 94, 93, 98), (98, 93, 92, 96), (66, 69, 78, 72)])
_uv = me_cylinder_008.uv_layers.new(name='UVMap')
_uv.uv.foreach_set('vector', [0.4844, 0.7969, 0.4844, 0.7969, 0.4844, 0.7969, 0.4844, 0.7969, 0.4844, 0.7969, 0.4844, 0.7969, 0.4844, 0.7969, 0.4844, 0.7969, 0.4844, 0.7969, 0.4844, 0.7969, 0.4844, 0.7969, 0.4844, 0.7969, 0.4844, 0.7969, 0.4844, 0.7969, 0.4844, 0.7969, 0.4844, 0.7969, 0.4844, 0.7969, 0.4844, 0.7969, 0.4844, 0.7969, 0.4844, 0.7969, 0.4844, 0.7969, 0.4844, 0.7969, 0.4844, 0.7969, 0.4844, 0.7969, 0.4844, 0.7969, 0.4844, 0.7969, 0.4844, 0.7969, 0.4844, 0.7969, 0.4844, 0.7969, 0.4844, 0.7969, 0.4844, 0.7969, 0.4844, 0.7969, 0.4844, 0.7969, 0.4844, 0.7969, 0.4844, 0.7969, 0.4844, 0.7969, 0.4844, 0.7969, 0.4844, 0.7969, 0.4844, 0.7969, 0.4844, 0.7969, 0.4844, 0.7969, 0.4844, 0.7969, 0.4844, 0.7969, 0.4844, 0.7969, 0.4844, 0.7969, 0.4844, 0.7969, 0.4844, 0.7969, 0.4844, 0.7969, 0.4844, 0.7969, 0.4844, 0.7969, 0.4844, 0.7969, 0.4844, 0.7969, 0.4844, 0.7969, 0.4844, 0.7969, 0.4844, 0.7969, 0.4844, 0.7969, 0.4844, 0.7969, 0.4844, 0.7969, 0.4844, 0.7969, 0.4844, 0.7969, 0.4844, 0.7969, 0.4844, 0.7969, 0.4844, 0.7969, 0.4844, 0.7969, 0.4844, 0.7969, 0.4844, 0.7969, 0.4844, 0.7969, 0.4844, 0.7969, 0.4844, 0.7969, 0.4844, 0.7969, 0.4844, 0.7969, 0.4844, 0.7969, 0.4844, 0.7969, 0.4844, 0.7969, 0.4844, 0.7969, 0.4844, 0.7969, 0.4844, 0.7969, 0.4844, 0.7969, 0.4844, 0.7969, 0.4844, 0.7969, 0.4844, 0.7969, 0.4844, 0.7969, 0.4844, 0.7969, 0.4844, 0.7969, 0.4844, 0.7969, 0.4844, 0.7969, 0.4844, 0.7969, 0.4844, 0.7969, 0.4844, 0.7969, 0.4844, 0.7969, 0.4844, 0.7969, 0.4844, 0.7969, 0.4844, 0.7969, 0.4844, 0.7969, 0.4844, 0.7969, 0.4844, 0.7969, 0.4844, 0.7969, 0.4844, 0.7969, 0.4844, 0.7969, 0.4844, 0.7969, 0.4844, 0.7969, 0.4844, 0.7969, 0.4844, 0.7969, 0.4844, 0.7969, 0.4844, 0.7969, 0.4844, 0.7969, 0.4844, 0.7969, 0.4844, 0.7969, 0.4844, 0.7969, 0.4844, 0.7969, 0.4844, 0.7969, 0.4844, 0.7969, 0.4844, 0.7969, 0.4844, 0.7969, 0.4844, 0.7969, 0.4844, 0.7969, 0.4844, 0.7969, 0.4844, 0.7969, 0.4844, 0.7969, 0.4844, 0.7969, 0.4844, 0.7969, 0.4844, 0.7969, 0.4844, 0.7969, 0.4844, 0.7969, 0.4844, 0.7969, 0.4844, 0.7969, 0.4844, 0.7969, 0.4844, 0.7969, 0.4844, 0.7969, 0.4844, 0.7969, 0.4844, 0.7969, 0.4844, 0.7969, 0.4844, 0.7969, 0.4844, 0.7969, 0.4844, 0.7969, 0.4844, 0.7969, 0.4844, 0.7969, 0.4844, 0.7969, 0.4844, 0.7969, 0.4844, 0.7969, 0.4844, 0.7969, 0.4844, 0.7969, 0.4844, 0.7969, 0.4844, 0.7969, 0.4844, 0.7969, 0.4844, 0.7969, 0.4844, 0.7969, 0.4844, 0.7969, 0.4844, 0.7969, 0.4844, 0.7969, 0.4844, 0.7969, 0.4844, 0.7969, 0.4844, 0.7969, 0.4844, 0.7969, 0.4844, 0.7969, 0.4844, 0.7969, 0.4844, 0.7969, 0.4844, 0.7969, 0.4844, 0.7969, 0.4844, 0.7969, 0.4844, 0.7969, 0.4844, 0.7969, 0.4844, 0.7969, 0.4844, 0.7969, 0.4844, 0.7969, 0.4844, 0.7969, 0.4844, 0.7969, 0.4844, 0.7969, 0.4844, 0.7969, 0.4844, 0.7969, 0.4844, 0.7969, 0.4844, 0.7969, 0.4844, 0.7969, 0.4844, 0.7969, 0.4844, 0.7969, 0.4844, 0.7969, 0.4844, 0.7969, 0.4844, 0.7969, 0.4844, 0.7969, 0.4844, 0.7969, 0.4844, 0.7969, 0.4844, 0.7969, 0.4844, 0.7969, 0.4844, 0.7969, 0.4844, 0.7969, 0.4844, 0.7969, 0.4844, 0.7969, 0.4844, 0.7969, 0.4844, 0.7969, 0.4844, 0.7969, 0.4844, 0.7969, 0.4844, 0.7969, 0.4844, 0.7969, 0.4844, 0.7969, 0.4844, 0.7969, 0.4844, 0.7969, 0.4844, 0.7969, 0.4844, 0.7969, 0.4844, 0.7969, 0.4844, 0.7969])
me_cylinder_008.materials.append(mat_texturedmaterial)
me_cylinder_008.update()

# ---- objects
ob_rocket1_body = bpy.data.objects.new('Rocket1_Body', me_rocket1_body)
ob_rocket1_fin = bpy.data.objects.new('Rocket1_Fin', me_rocket1_fin)
ob_cylinder = bpy.data.objects.new('Cylinder', me_cylinder)
ob_colliders = bpy.data.objects.new('Colliders', me_cylinder_001)
ob_meshes = bpy.data.objects.new('Meshes', me_cylinder_002)
ob_cave1base_collider = bpy.data.objects.new('Cave1Base_Collider', me_cylinder_003)
ob_cave1cap_collider = bpy.data.objects.new('Cave1Cap_Collider', me_cylinder_004)
ob_cave1base_front_mesh = bpy.data.objects.new('Cave1Base_Front_Mesh', me_cylinder_005)
ob_cave1cap_mesh = bpy.data.objects.new('Cave1Cap_Mesh', me_cylinder_006)
ob_cave1base_left_mesh = bpy.data.objects.new('Cave1Base_Left_Mesh', me_cylinder_007)
ob_cave1base_right_mesh = bpy.data.objects.new('Cave1Base_Right_Mesh', me_cylinder_008)

# ---- transforms, parenting, visibility, modifiers, constraints
ob_rocket1_body.location = (0.0, 0.0, 0.0)
ob_rocket1_fin.location = (0.0, 0.0, 0.0)
ob_cylinder.location = (0.0, 0.0, 0.0)
_m = ob_cylinder.modifiers.new('Bevel', 'BEVEL')
_m.segments = 4
_m = ob_cylinder.modifiers.new('Array', 'ARRAY')
_m.use_constant_offset = True
_m.constant_offset_displace = (0.5, 0.75, 0.0)
_m.use_relative_offset = False
_m.use_merge_vertices = True
_m = ob_cylinder.modifiers.new('Array.001', 'ARRAY')
_m.use_constant_offset = True
_m.constant_offset_displace = (0.0, 1.5, 0.0)
_m.use_relative_offset = False
_m.use_merge_vertices = True
ob_colliders.location = (0.0, 0.0, 0.0)
_m = ob_colliders.modifiers.new('Array', 'ARRAY')
_m.use_constant_offset = True
_m.constant_offset_displace = (0.5, 0.75, 0.0)
_m.use_relative_offset = False
_m.use_merge_vertices = True
_m = ob_colliders.modifiers.new('Array.001', 'ARRAY')
_m.use_constant_offset = True
_m.constant_offset_displace = (0.0, 1.5, 0.0)
_m.use_relative_offset = False
_m.use_merge_vertices = True
ob_meshes.location = (0.0, 0.0, 0.0)
_m = ob_meshes.modifiers.new('Bevel', 'BEVEL')
_m.segments = 4
_m = ob_meshes.modifiers.new('Array', 'ARRAY')
_m.use_constant_offset = True
_m.constant_offset_displace = (0.5, 0.75, 0.0)
_m.use_relative_offset = False
_m.use_merge_vertices = True
_m = ob_meshes.modifiers.new('Array.001', 'ARRAY')
_m.use_constant_offset = True
_m.constant_offset_displace = (0.0, 1.5, 0.0)
_m.use_relative_offset = False
_m.use_merge_vertices = True
ob_cave1base_collider.location = (0.0, 0.0, 0.0)
ob_cave1cap_collider.location = (0.0, 0.0, 0.0)
ob_cave1base_front_mesh.location = (0.0, 0.0, 0.0)
ob_cave1cap_mesh.location = (0.0, 0.0, 0.0)
ob_cave1base_left_mesh.location = (0.0, 0.0, 0.0)
ob_cave1base_right_mesh.location = (0.0, 0.0, 0.0)

# ---- collection membership
col_rocket1.objects.link(ob_rocket1_body)
col_rocket1.objects.link(ob_rocket1_fin)
col_cave1.objects.link(ob_cylinder)
col_cave1.objects.link(ob_colliders)
col_cave1.objects.link(ob_meshes)
col_cave1.objects.link(ob_cave1base_collider)
col_cave1.objects.link(ob_cave1cap_collider)
col_cave1.objects.link(ob_cave1base_front_mesh)
col_cave1.objects.link(ob_cave1cap_mesh)
col_cave1.objects.link(ob_cave1base_left_mesh)
col_cave1.objects.link(ob_cave1base_right_mesh)

# ---- scene / render settings (as saved in the file)
scene.frame_start = 1; scene.frame_end = 250; scene.frame_set(1)
scene.render.engine = 'CYCLES'
scene.cycles.samples = 256
scene.cycles.sampling_pattern = 'TABULATED_SOBOL'
scene.view_settings.view_transform = 'Filmic'
bpy.context.view_layer.update()

# ---- added for rendering (the .blend has no active camera and no usable light): camera, sun
cam_auto = bpy.data.cameras.new('AutoCamera')
cam_auto.lens = 50.0
cam_auto.sensor_width = 36.0
cam_auto.clip_end = 1000.0
ob_auto_camera = bpy.data.objects.new('AutoCamera', cam_auto)
scene.collection.objects.link(ob_auto_camera)
ob_auto_camera.location = (4.03959, -4.84751, 3.48167)
ob_auto_camera.rotation_euler = (1.09748, -7.21219e-08, 0.694738)
scene.camera = ob_auto_camera
light_auto_sun = bpy.data.lights.new('AutoSun', 'SUN')
light_auto_sun.energy = 3.0
light_auto_sun.angle = 0.0523599
ob_auto_sun = bpy.data.objects.new('AutoSun', light_auto_sun)
scene.collection.objects.link(ob_auto_sun)
ob_auto_sun.rotation_euler = (0.872665, 0.174533, 0.523599)
bpy.context.view_layer.update()
